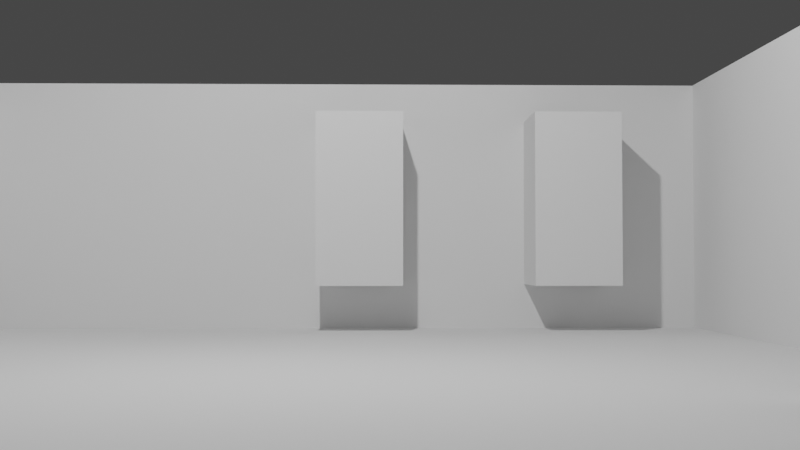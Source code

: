 # Source: ModHouse.blend  (saved by Blender 2.93.20; exported with 4.5.12 LTS)
import bpy
from mathutils import Matrix  # noqa: F401  (used for matrix-valued properties, if any)

bpy.ops.wm.read_factory_settings(use_empty=True)
scene = bpy.context.scene
scene.name = 'Scene'

# ---- collections
col_collection = bpy.data.collections.new('Collection'); scene.collection.children.link(col_collection)

# ---- world
world_world = bpy.data.worlds.new('World'); scene.world = world_world
world_world.use_nodes = True; world_world.node_tree.nodes.clear()
_N = world_world.node_tree.nodes; _L = world_world.node_tree.links
n0 = _N.new('ShaderNodeOutputWorld'); n0.name = 'World Output'; n0.location = (300, 300)
n1 = _N.new('ShaderNodeBackground'); n1.name = 'Background'; n1.location = (10, 300)
n1.inputs[0].default_value = (0.05088, 0.05088, 0.05088, 1.0)
_L.new(n1.outputs[0], n0.inputs[0])
n0.is_active_output = True
world_world.color = (0.05088, 0.05088, 0.05088)
world_world.use_sun_shadow = False
world_world.sun_shadow_jitter_overblur = 0.0

# ---- cameras
cam_camera = bpy.data.cameras.new('Camera')
cam_camera.clip_end = 100.0
cam_camera.ortho_scale = 7.314

# ---- lights
light_light = bpy.data.lights.new('Light', 'POINT')
light_light.transmission_factor = 0.0
light_light.energy = 1000.0
light_light.shadow_soft_size = 0.1
light_light.shadow_maximum_resolution = 0.006
light_light.use_absolute_resolution = True

# ---- meshes
me_plane_002 = bpy.data.meshes.new('Plane.002')
me_plane_002.from_pydata([(0.625, -1.0, 3.0), (0.75, -1.0, 3.0), (0.625, 1.0, 3.0), (0.0, 1.0, 0.0), (0.5, -1.0, 0.0), (0.5, 1.0, 0.0), (0.25, -1.0, 3.0), (0.375, 1.0, 3.0), (-1.0, 0.0, 0.0), (1.0, 0.0, 0.0), (1.0, 0.5, 0.0), (0.0, 0.5, 0.0), (-0.5, 0.5, 0.0), (-1.0, 0.5, 0.0), (0.0, 0.75, 0.0), (-0.5, 0.75, 0.0), (-1.0, 0.75, 0.0), (-1.0, 0.25, 0.0), (1.0, 0.25, 0.0), (-1.0, -0.5, 0.0), (-1.0, -0.25, 0.0), (-1.0, -0.75, 0.0), (0.25, 1.0, 3.0), (0.375, -1.0, 3.0), (0.125, -1.0, 3.0), (-1.0, -0.75, 3.0), (-1.0, -0.25, 3.0), (-1.0, -0.5, 3.0), (0.25, 1.0, 0.0), (0.25, -1.0, 0.0), (0.75, -1.0, 0.0), (0.75, 1.0, 0.0), (0.75, 0.0, 0.0), (0.75, -0.25, 0.0), (1.0, 0.25, 3.0), (0.125, 1.0, 3.0), (0.75, -0.25, 3.0), (-1.0, 0.25, 3.0), (-1.0, 0.75, 3.0), (-0.5, 0.75, 3.0), (0.0, 0.75, 3.0), (0.75, 0.0, 3.0), (0.75, 1.0, 3.0), (-1.0, 0.5, 3.0), (-0.5, 0.5, 3.0), (0.0, 0.5, 3.0), (0.125, 1.0, 0.0), (0.125, -1.0, 0.0), (0.375, -1.0, 0.0), (0.375, 1.0, 0.0), (0.625, 1.0, 0.0), (0.625, -1.0, 0.0), (0.875, -1.0, 0.0), (0.875, 1.0, 0.0), (0.875, 0.0, 0.0), (0.875, 0.5, 0.0), (0.875, 0.75, 0.0), (0.875, -0.5, 0.0), (0.875, -0.25, 0.0), (0.875, -0.75, 0.0), (0.0, 0.875, 0.0), (-0.5, 0.875, 0.0), (-1.0, 0.875, 0.0), (-0.75, 0.875, 0.0), (1.0, 0.5, 3.0), (-0.875, 0.875, 0.0), (-0.625, 0.875, 0.0), (1.0, 0.0, 3.0), (-1.0, 0.0, 3.0), (0.875, 0.875, 0.0), (-1.0, 0.625, 0.0), (0.0, 0.625, 0.0), (-0.5, 0.625, 0.0), (0.5, 1.0, 3.0), (0.5, -1.0, 3.0), (0.0, 1.0, 3.0), (0.875, 0.625, 0.0), (1.0, 0.375, 0.0), (0.0, 0.375, 0.0), (-0.5, 0.375, 0.0), (-1.0, 0.375, 0.0), (-0.25, 0.375, 0.0), (-0.375, 0.375, 0.0), (-0.125, 0.375, 0.0), (-1.0, 0.125, 0.0), (1.0, 0.125, 0.0), (-1.0, -0.125, 0.0), (-1.0, -0.375, 0.0), (0.875, -0.375, 0.0), (-1.0, -0.6314, 0.0), (0.875, -0.6314, 0.0), (-1.0, -0.875, 0.0), (0.0, -0.875, 0.0), (-0.5, -0.875, 0.0), (-0.75, -0.875, 0.0), (-0.25, -0.875, 0.0), (-0.875, -0.875, 0.0), (-0.625, -0.875, 0.0), (-0.375, -0.875, 0.0), (-0.125, -0.875, 0.0), (0.125, -0.875, 0.0), (0.875, -0.875, 0.0), (0.875, -1.0, 3.0), (0.875, 1.0, 3.0), (0.875, 0.0, 3.0), (0.875, 0.5, 3.0), (0.875, 0.75, 3.0), (0.875, -0.5, 3.0), (0.875, -0.25, 3.0), (0.875, -0.75, 3.0), (0.0, 0.875, 3.0), (-0.5, 0.875, 3.0), (-1.0, 0.875, 3.0), (-0.75, 0.875, 3.0), (-0.875, 0.875, 3.0), (-0.625, 0.875, 3.0), (0.875, 0.875, 3.0), (-1.0, 0.625, 3.0), (0.0, 0.625, 3.0), (-0.5, 0.625, 3.0), (0.875, 0.625, 3.0), (1.0, 0.375, 3.0), (0.0, 0.375, 3.0), (-0.5, 0.375, 3.0), (-1.0, 0.375, 3.0), (-0.25, 0.375, 3.0), (-0.375, 0.375, 3.0), (-0.125, 0.375, 3.0), (-1.0, 0.125, 3.0), (1.0, 0.125, 3.0), (-1.0, -0.125, 3.0), (0.75, -0.125, 3.0), (-1.0, -0.375, 3.0), (0.875, -0.375, 3.0), (-1.0, -0.6314, 3.0), (0.875, -0.6314, 3.0), (-1.0, -0.875, 3.0), (0.0, -0.875, 3.0), (-0.5, -0.875, 3.0), (-0.75, -0.875, 3.0), (-0.25, -0.875, 3.0), (-0.875, -0.875, 3.0), (-0.625, -0.875, 3.0), (-0.375, -0.875, 3.0), (-0.125, -0.875, 3.0), (0.125, -0.875, 3.0), (0.875, -0.875, 3.0), (-1.0, -0.25, 1.5), (-1.0, -0.125, 1.5), (-0.5, 0.75, 1.5), (-0.5, 0.625, 1.5), (0.75, 0.0, 1.5), (0.875, 1.0, 1.5), (0.875, 0.875, 1.5), (0.0, 0.875, 1.5), (0.0, 1.0, 1.5), (-1.0, -0.375, 1.5), (-1.0, 0.75, 1.5), (-1.0, 0.875, 1.5), (-1.0, 0.0, 1.5), (0.0, 0.75, 1.5), (0.5, -1.0, 1.5), (0.375, -1.0, 1.5), (-0.875, 0.875, 1.5), (-0.75, 0.875, 1.5), (0.5, 1.0, 1.5), (0.625, 1.0, 1.5), (-0.625, 0.875, 1.5), (-0.5, 0.875, 1.5), (0.125, -0.875, 1.5), (0.0, -0.875, 1.5), (-0.125, -0.875, 1.5), (-0.25, -0.875, 1.5), (-1.0, -0.75, 1.5), (-1.0, -0.6314, 1.5), (0.75, -0.25, 1.5), (-0.375, -0.875, 1.5), (-0.5, -0.875, 1.5), (-0.25, 0.375, 1.5), (-0.125, 0.375, 1.5), (-1.0, 0.25, 1.5), (-1.0, 0.375, 1.5), (-1.0, 0.625, 1.5), (-0.625, -0.875, 1.5), (-0.75, -0.875, 1.5), (-0.5, 0.375, 1.5), (-0.375, 0.375, 1.5), (1.0, 0.25, 1.5), (1.0, 0.125, 1.5), (0.0, 0.5, 1.5), (0.0, 0.625, 1.5), (-1.0, 0.125, 1.5), (-0.875, -0.875, 1.5), (-1.0, -0.875, 1.5), (0.625, -1.0, 1.5), (0.25, -1.0, 1.5), (-1.0, -0.5, 1.5), (-0.5, 0.5, 1.5), (0.375, 1.0, 1.5), (1.0, 0.375, 1.5), (0.75, -1.0, 1.5), (0.75, 1.0, 1.5), (0.875, 0.0, 1.5), (0.0, 0.375, 1.5), (-1.0, 0.5, 1.5), (1.0, 0.5, 1.5), (0.875, -0.375, 1.5), (0.875, -0.5, 1.5), (0.875, 0.75, 1.5), (0.875, -1.0, 1.5), (1.0, 0.0, 1.5), (0.125, 1.0, 1.5), (0.25, 1.0, 1.5), (0.875, -0.25, 1.5), (0.875, 0.5, 1.5), (0.875, -0.75, 1.5), (0.875, -0.875, 1.5), (0.875, -0.6314, 1.5), (0.875, 0.625, 1.5), (0.125, -1.0, 1.5), (-1.0, -0.125, 2.25), (-0.5, 0.625, 2.25), (0.75, -0.125, 2.25), (0.875, 0.875, 2.25), (0.0, 1.0, 2.25), (-1.0, 0.875, 2.25), (-1.0, 0.0, 2.25), (0.375, -1.0, 2.25), (-0.75, 0.875, 2.25), (0.625, 1.0, 2.25), (-0.5, 0.875, 2.25), (0.0, -0.875, 2.25), (-0.25, -0.875, 2.25), (-1.0, -0.6314, 2.25), (0.75, -0.25, 2.25), (-0.5, -0.875, 2.25), (-0.125, 0.375, 2.25), (-1.0, 0.375, 2.25), (-0.75, -0.875, 2.25), (-0.375, 0.375, 2.25), (1.0, 0.125, 2.25), (0.0, 0.625, 2.25), (-1.0, 0.125, 2.25), (-1.0, -0.875, 2.25), (0.25, -1.0, 2.25), (-1.0, -0.5, 2.25), (-0.5, 0.5, 2.25), (0.0, 0.375, 2.25), (-1.0, 0.5, 2.25), (0.875, -0.5, 2.25), (0.875, 0.75, 2.25), (0.25, 1.0, 2.25), (0.875, -0.25, 2.25), (0.875, -0.875, 2.25), (0.125, -1.0, 2.25), (-1.0, -0.25, 2.25), (-0.5, 0.75, 2.25), (0.75, 0.0, 2.25), (0.875, 1.0, 2.25), (0.0, 0.875, 2.25), (-1.0, -0.375, 2.25), (-1.0, 0.75, 2.25), (0.0, 0.75, 2.25), (0.5, -1.0, 2.25), (-0.875, 0.875, 2.25), (0.5, 1.0, 2.25), (-0.625, 0.875, 2.25), (0.125, -0.875, 2.25), (-0.125, -0.875, 2.25), (-1.0, -0.75, 2.25), (-0.375, -0.875, 2.25), (-0.25, 0.375, 2.25), (-1.0, 0.25, 2.25), (-1.0, 0.625, 2.25), (-0.625, -0.875, 2.25), (-0.5, 0.375, 2.25), (1.0, 0.25, 2.25), (0.0, 0.5, 2.25), (-0.875, -0.875, 2.25), (0.625, -1.0, 2.25), (0.375, 1.0, 2.25), (1.0, 0.375, 2.25), (0.75, -1.0, 2.25), (0.75, 1.0, 2.25), (0.875, 0.0, 2.25), (1.0, 0.5, 2.25), (0.875, -0.375, 2.25), (0.875, -1.0, 2.25), (1.0, 0.0, 2.25), (0.125, 1.0, 2.25), (0.875, 0.5, 2.25), (0.875, -0.75, 2.25), (0.875, -0.6314, 2.25), (0.875, 0.625, 2.25), (-1.0, -0.25, 0.75), (-0.5, 0.75, 0.75), (0.75, 0.0, 0.75), (0.875, 1.0, 0.75), (0.0, 0.875, 0.75), (-1.0, -0.375, 0.75), (-1.0, 0.75, 0.75), (0.0, 0.75, 0.75), (0.5, -1.0, 0.75), (-0.875, 0.875, 0.75), (0.5, 1.0, 0.75), (-0.625, 0.875, 0.75), (0.125, -0.875, 0.75), (-0.125, -0.875, 0.75), (-1.0, -0.75, 0.75), (-0.375, -0.875, 0.75), (-0.25, 0.375, 0.75), (-1.0, 0.25, 0.75), (-1.0, 0.625, 0.75), (-0.625, -0.875, 0.75), (-0.5, 0.375, 0.75), (1.0, 0.25, 0.75), (0.0, 0.5, 0.75), (-0.875, -0.875, 0.75), (0.625, -1.0, 0.75), (0.375, 1.0, 0.75), (1.0, 0.375, 0.75), (0.75, -1.0, 0.75), (0.75, 1.0, 0.75), (0.875, 0.0, 0.75), (1.0, 0.5, 0.75), (0.875, -0.375, 0.75), (0.875, -1.0, 0.75), (1.0, 0.0, 0.75), (0.125, 1.0, 0.75), (0.875, 0.5, 0.75), (0.875, -0.75, 0.75), (0.875, -0.6314, 0.75), (0.875, 0.625, 0.75), (-1.0, -0.125, 0.75), (-0.5, 0.625, 0.75), (0.875, 0.875, 0.75), (0.0, 1.0, 0.75), (-1.0, 0.875, 0.75), (-1.0, 0.0, 0.75), (0.375, -1.0, 0.75), (-0.75, 0.875, 0.75), (0.625, 1.0, 0.75), (-0.5, 0.875, 0.75), (0.0, -0.875, 0.75), (-0.25, -0.875, 0.75), (-1.0, -0.6314, 0.75), (0.75, -0.25, 0.75), (-0.5, -0.875, 0.75), (-0.125, 0.375, 0.75), (-1.0, 0.375, 0.75), (-0.75, -0.875, 0.75), (-0.375, 0.375, 0.75), (1.0, 0.125, 0.75), (0.0, 0.625, 0.75), (-1.0, 0.125, 0.75), (-1.0, -0.875, 0.75), (0.25, -1.0, 0.75), (-1.0, -0.5, 0.75), (-0.5, 0.5, 0.75), (0.0, 0.375, 0.75), (-1.0, 0.5, 0.75), (0.875, -0.5, 0.75), (0.875, 0.75, 0.75), (0.25, 1.0, 0.75), (0.875, -0.25, 0.75), (0.875, -0.875, 0.75), (0.125, -1.0, 0.75), (-1.0, -0.1875, 0.0), (0.75, -0.1875, 3.0), (-1.0, -0.1875, 3.0), (0.75, -0.1875, 0.0), (-1.0, -0.1875, 1.5), (0.75, -0.1875, 1.5), (-1.0, -0.1875, 2.25), (0.75, -0.1875, 2.25), (0.75, -0.1875, 0.75), (-1.0, -0.1875, 0.75), (0.75, -0.0625, 0.0), (-1.0, -0.0625, 3.0), (0.75, -0.0625, 3.0), (-1.0, -0.0625, 0.0), (0.75, -0.0625, 1.5), (-1.0, -0.0625, 1.5), (0.75, -0.0625, 2.25), (-1.0, -0.0625, 2.25), (-1.0, -0.0625, 0.75), (0.75, -0.0625, 0.75)], [], [(275, 239, 126, 123), (274, 238, 139, 142), (273, 261, 38, 117), (272, 237, 124, 37), (271, 236, 127, 125), (270, 235, 138, 143), (374, 234, 36, 368), (269, 233, 134, 25), (268, 232, 140, 144), (267, 231, 137, 145), (230, 256, 39, 111), (266, 230, 111, 115), (265, 229, 2, 73), (264, 228, 113, 114), (263, 227, 23, 74), (262, 259, 110, 40), (384, 226, 68, 378), (261, 225, 112, 38), (260, 255, 26, 132), (259, 224, 75, 110), (258, 223, 116, 103), (383, 222, 131, 379), (256, 221, 119, 39), (373, 220, 130, 369), (280, 265, 73, 7), (221, 246, 44, 119), (233, 245, 27, 134), (227, 244, 6, 23), (279, 263, 74, 0), (278, 243, 136, 141), (226, 242, 128, 68), (277, 241, 118, 45), (276, 240, 129, 34), (232, 270, 143, 140), (243, 269, 25, 136), (281, 276, 34, 121), (238, 278, 141, 139), (282, 279, 0, 1), (239, 271, 125, 126), (231, 268, 144, 137), (283, 258, 103, 42), (284, 257, 41, 104), (235, 274, 142, 138), (236, 247, 122, 127), (237, 248, 43, 124), (245, 260, 132, 27), (285, 281, 121, 64), (286, 249, 107, 133), (223, 250, 106, 116), (247, 277, 45, 122), (287, 282, 1, 102), (288, 284, 104, 67), (242, 272, 37, 128), (289, 251, 22, 35), (246, 275, 123, 44), (234, 252, 108, 36), (290, 285, 64, 105), (240, 288, 67, 129), (248, 273, 117, 43), (291, 253, 146, 109), (251, 280, 7, 22), (292, 291, 109, 135), (293, 290, 105, 120), (252, 286, 133, 108), (244, 254, 24, 6), (249, 292, 135, 107), (254, 267, 145, 24), (228, 266, 115, 113), (241, 262, 40, 118), (225, 264, 114, 112), (250, 293, 120, 106), (224, 289, 35, 75), (253, 287, 102, 146), (229, 283, 42, 2), (341, 322, 201, 166), (365, 326, 209, 216), (336, 328, 211, 155), (362, 332, 218, 208), (337, 303, 163, 158), (353, 301, 160, 190), (340, 305, 167, 164), (366, 306, 169, 219), (361, 331, 217, 207), (356, 366, 219, 195), (364, 325, 206, 213), (332, 329, 214, 218), (331, 330, 215, 217), (363, 319, 198, 212), (330, 365, 216, 215), (360, 312, 182, 204), (352, 327, 210, 188), (329, 324, 205, 214), (346, 364, 213, 175), (358, 314, 185, 197), (328, 363, 212, 211), (354, 311, 180, 191), (327, 323, 202, 210), (326, 321, 200, 209), (359, 316, 189, 203), (335, 362, 208, 153), (325, 361, 207, 206), (324, 320, 199, 205), (357, 299, 156, 196), (349, 360, 204, 181), (348, 359, 203, 179), (347, 313, 183, 177), (323, 296, 151, 202), (322, 297, 152, 201), (343, 307, 171, 170), (351, 310, 178, 186), (321, 318, 194, 200), (350, 317, 192, 184), (320, 315, 187, 199), (355, 308, 173, 193), (344, 309, 176, 172), (315, 352, 188, 187), (316, 353, 190, 189), (338, 354, 191, 159), (317, 355, 193, 192), (318, 302, 161, 194), (339, 356, 195, 162), (345, 357, 196, 174), (334, 358, 197, 150), (319, 304, 165, 198), (376, 333, 148, 371), (295, 334, 150, 149), (297, 335, 153, 152), (298, 336, 155, 154), (299, 294, 147, 156), (300, 337, 158, 157), (385, 338, 159, 382), (301, 298, 154, 160), (302, 339, 162, 161), (303, 340, 164, 163), (304, 341, 166, 165), (305, 342, 168, 167), (342, 295, 149, 168), (306, 343, 170, 169), (307, 344, 172, 171), (308, 345, 174, 173), (375, 346, 175, 372), (309, 347, 177, 176), (310, 348, 179, 178), (311, 349, 181, 180), (312, 300, 157, 182), (313, 350, 184, 183), (314, 351, 186, 185), (166, 201, 283, 229), (216, 209, 287, 253), (155, 211, 289, 224), (208, 218, 293, 250), (158, 163, 264, 225), (190, 160, 262, 241), (164, 167, 266, 228), (219, 169, 267, 254), (207, 217, 292, 249), (195, 219, 254, 244), (213, 206, 286, 252), (218, 214, 290, 293), (217, 215, 291, 292), (212, 198, 280, 251), (215, 216, 253, 291), (204, 182, 273, 248), (188, 210, 288, 240), (214, 205, 285, 290), (175, 213, 252, 234), (197, 185, 275, 246), (211, 212, 251, 289), (191, 180, 272, 242), (210, 202, 284, 288), (209, 200, 282, 287), (203, 189, 277, 247), (153, 208, 250, 223), (206, 207, 249, 286), (205, 199, 281, 285), (196, 156, 260, 245), (181, 204, 248, 237), (179, 203, 247, 236), (177, 183, 274, 235), (202, 151, 257, 284), (201, 152, 258, 283), (170, 171, 268, 231), (186, 178, 271, 239), (200, 194, 279, 282), (184, 192, 278, 238), (199, 187, 276, 281), (193, 173, 269, 243), (172, 176, 270, 232), (187, 188, 240, 276), (189, 190, 241, 277), (159, 191, 242, 226), (192, 193, 243, 278), (194, 161, 263, 279), (162, 195, 244, 227), (174, 196, 245, 233), (150, 197, 246, 221), (198, 165, 265, 280), (371, 148, 220, 373), (149, 150, 221, 256), (152, 153, 223, 258), (154, 155, 224, 259), (156, 147, 255, 260), (157, 158, 225, 261), (382, 159, 226, 384), (160, 154, 259, 262), (161, 162, 227, 263), (163, 164, 228, 264), (165, 166, 229, 265), (167, 168, 230, 266), (168, 149, 256, 230), (169, 170, 231, 267), (171, 172, 232, 268), (173, 174, 233, 269), (372, 175, 234, 374), (176, 177, 235, 270), (178, 179, 236, 271), (180, 181, 237, 272), (182, 157, 261, 273), (183, 184, 238, 274), (185, 186, 239, 275), (79, 82, 351, 314), (97, 94, 350, 313), (70, 16, 300, 312), (17, 80, 349, 311), (81, 83, 348, 310), (98, 93, 347, 309), (370, 33, 346, 375), (21, 89, 345, 308), (99, 95, 344, 307), (100, 92, 343, 306), (61, 15, 295, 342), (66, 61, 342, 305), (5, 50, 341, 304), (65, 63, 340, 303), (4, 48, 339, 302), (14, 60, 298, 301), (380, 8, 338, 385), (16, 62, 337, 300), (87, 20, 294, 299), (60, 3, 336, 298), (53, 69, 335, 297), (15, 72, 334, 295), (367, 86, 333, 376), (49, 5, 304, 319), (72, 12, 358, 334), (89, 19, 357, 345), (48, 29, 356, 339), (51, 4, 302, 318), (96, 91, 355, 317), (8, 84, 354, 338), (11, 71, 353, 316), (18, 85, 352, 315), (95, 98, 309, 344), (91, 21, 308, 355), (77, 18, 315, 320), (94, 96, 317, 350), (30, 51, 318, 321), (82, 81, 310, 351), (92, 99, 307, 343), (31, 53, 297, 322), (54, 32, 296, 323), (93, 97, 313, 347), (83, 78, 359, 348), (80, 13, 360, 349), (19, 87, 299, 357), (10, 77, 320, 324), (88, 57, 361, 325), (69, 56, 362, 335), (78, 11, 316, 359), (52, 30, 321, 326), (9, 54, 323, 327), (84, 17, 311, 354), (46, 28, 363, 328), (12, 79, 314, 358), (33, 58, 364, 346), (55, 10, 324, 329), (85, 9, 327, 352), (13, 70, 312, 360), (59, 101, 365, 330), (28, 49, 319, 363), (90, 59, 330, 331), (76, 55, 329, 332), (58, 88, 325, 364), (29, 47, 366, 356), (57, 90, 331, 361), (47, 100, 306, 366), (63, 66, 305, 340), (71, 14, 301, 353), (62, 65, 303, 337), (56, 76, 332, 362), (3, 46, 328, 336), (101, 52, 326, 365), (50, 31, 322, 341), (20, 367, 376, 294), (147, 371, 373, 255), (294, 376, 371, 147), (255, 373, 369, 26), (222, 374, 368, 131), (32, 377, 386, 296), (86, 380, 385, 333), (148, 382, 384, 220), (151, 381, 383, 257), (333, 385, 382, 148), (296, 386, 381, 151), (257, 383, 379, 41), (220, 384, 378, 130)])
_uv = me_plane_002.uv_layers.new(name='UVMap')
_uv.uv.foreach_set('vector', [1.733, -0.3398, 1.691, -0.3398, 1.691, -0.5898, 1.733, -0.5898, -0.2031, 1.438, -0.2031, 1.479, -0.4531, 1.479, -0.4531, 1.438, 0.9019, 0.8447, 0.9019, 0.8347, 0.9618, 0.8347, 0.9618, 0.8447, 0.9019, 0.8746, 0.9019, 0.8647, 0.9618, 0.8647, 0.9618, 0.8746, 1.65, -0.3398, 1.608, -0.3398, 1.608, -0.5898, 1.65, -0.5898, -0.2031, 1.354, -0.2031, 1.396, -0.4531, 1.396, -0.4531, 1.354, 0.04297, -0.1641, 0.04297, -0.1432, -0.207, -0.1432, -0.207, -0.1641, 0.9019, 0.9545, 0.9019, 0.945, 0.9618, 0.945, 0.9618, 0.9545, -0.2031, 1.271, -0.2031, 1.313, -0.4531, 1.313, -0.4531, 1.271, -0.2031, 1.188, -0.2031, 1.229, -0.4531, 1.229, -0.4531, 1.188, 1.174, -0.3672, 1.133, -0.3672, 1.133, -0.6172, 1.174, -0.6172, 0.6082, 0.9169, 0.663, 0.9169, 0.663, 0.9598, 0.6082, 0.9598, 0.8945, 1.323, 0.8945, 1.365, 0.6445, 1.365, 0.6445, 1.323, 0.4985, 0.9169, 0.5533, 0.9169, 0.5533, 0.9598, 0.4985, 0.9598, 0.75, 0.0, 0.6875, 0.0, 0.6875, 0.0, 0.75, 0.0, 0.7279, 1.406, 0.6862, 1.406, 0.6862, 1.156, 0.7279, 1.156, 0.9019, 0.8996, 0.9019, 0.8946, 0.9618, 0.8946, 0.9618, 0.8996, 0.9019, 0.8347, 0.9019, 0.8247, 0.9618, 0.8247, 0.9618, 0.8347, 0.9019, 0.9245, 0.9019, 0.9145, 0.9618, 0.9145, 0.9618, 0.9245, 0.6862, 1.406, 0.6445, 1.406, 0.6445, 1.156, 0.6862, 1.156, 0.8018, 0.6055, 0.8018, 0.6471, 0.7598, 0.6471, 0.7598, 0.6055, 0.04297, -0.2057, 0.04297, -0.1849, -0.207, -0.1849, -0.207, -0.2057, 1.133, -0.3672, 1.091, -0.3672, 1.091, -0.6172, 1.133, -0.6172, 0.9019, 0.9096, 0.9019, 0.9046, 0.9618, 0.9046, 0.9618, 0.9096, 0.8945, 1.281, 0.8945, 1.323, 0.6445, 1.323, 0.6445, 1.281, 1.091, -0.3672, 1.049, -0.3672, 1.049, -0.6172, 1.091, -0.6172, 0.9019, 0.945, 0.9019, 0.9345, 0.9618, 0.9345, 0.9618, 0.945, 0.6875, 0.0, 0.625, 0.0, 0.625, 0.0, 0.6875, 0.0, 0.8125, 0.0, 0.75, 0.0, 0.75, 0.0, 0.8125, 0.0, -0.2031, 1.521, -0.2031, 1.563, -0.4531, 1.563, -0.4531, 1.521, 0.9019, 0.8946, 0.9019, 0.8846, 0.9618, 0.8846, 0.9618, 0.8946, 0.8112, 1.406, 0.7695, 1.406, 0.7695, 1.156, 0.8112, 1.156, -0.168, -0.4245, -0.168, -0.3828, -0.418, -0.3828, -0.418, -0.4245, -0.2031, 1.313, -0.2031, 1.354, -0.4531, 1.354, -0.4531, 1.313, 0.9019, 0.9644, 0.9019, 0.9545, 0.9618, 0.9545, 0.9618, 0.9644, -0.168, -0.4661, -0.168, -0.4245, -0.418, -0.4245, -0.418, -0.4661, -0.2031, 1.479, -0.2031, 1.521, -0.4531, 1.521, -0.4531, 1.479, 0.875, 0.0, 0.8125, 0.0, 0.8125, 0.0, 0.875, 0.0, 1.691, -0.3398, 1.65, -0.3398, 1.65, -0.5898, 1.691, -0.5898, -0.2031, 1.229, -0.2031, 1.271, -0.4531, 1.271, -0.4531, 1.229, 0.8945, 1.406, 0.8945, 1.448, 0.6445, 1.448, 0.6445, 1.406, -0.1654, 0.02344, -0.207, 0.02344, -0.207, -0.2266, -0.1654, -0.2266, -0.2031, 1.396, -0.2031, 1.438, -0.4531, 1.438, -0.4531, 1.396, 1.608, -0.3398, 1.566, -0.3398, 1.566, -0.5898, 1.608, -0.5898, 0.9019, 0.8647, 0.9019, 0.8547, 0.9618, 0.8547, 0.9618, 0.8647, 0.9019, 0.9345, 0.9019, 0.9245, 0.9618, 0.9245, 0.9618, 0.9345, -0.168, -0.5078, -0.168, -0.4661, -0.418, -0.4661, -0.418, -0.5078, 1.439, -0.3867, 1.397, -0.3867, 1.397, -0.6367, 1.439, -0.6367, 0.8018, 0.6471, 0.8018, 0.6888, 0.7598, 0.6888, 0.7598, 0.6471, 0.8529, 1.406, 0.8112, 1.406, 0.8112, 1.156, 0.8529, 1.156, 0.9375, 0.0, 0.875, 0.0, 0.875, 0.0, 0.9375, 0.0, -0.1237, 0.02344, -0.1654, 0.02344, -0.1654, -0.2266, -0.1237, -0.2266, 0.9019, 0.8846, 0.9019, 0.8746, 0.9618, 0.8746, 0.9618, 0.8846, 0.8945, 1.198, 0.8945, 1.24, 0.6445, 1.24, 0.6445, 1.198, 1.049, -0.3672, 1.008, -0.3672, 1.008, -0.6172, 1.049, -0.6172, 0.04167, 0.25, 7.947e-08, 0.25, 2.583e-07, 0.0, 0.04167, 7.947e-08, -0.3763, -0.2578, -0.418, -0.2578, -0.418, -0.5078, -0.3763, -0.5078, -0.168, -0.3828, -0.168, -0.3411, -0.418, -0.3411, -0.418, -0.3828, 0.9019, 0.8547, 0.9019, 0.8447, 0.9618, 0.8447, 0.9618, 0.8547, 1.314, -0.3867, 1.272, -0.3867, 1.272, -0.6367, 1.314, -0.6367, 0.8945, 1.24, 0.8945, 1.281, 0.6445, 1.281, 0.6445, 1.24, 1.353, -0.3867, 1.314, -0.3867, 1.314, -0.6367, 1.353, -0.6367, 0.8018, 0.7305, 0.8018, 0.7721, 0.7598, 0.7721, 0.7598, 0.7305, 1.48, -0.3867, 1.439, -0.3867, 1.439, -0.6367, 1.48, -0.6367, 0.625, 0.0, 0.5625, 0.0, 0.5625, 0.0, 0.625, 0.0, 1.397, -0.3867, 1.353, -0.3867, 1.353, -0.6367, 1.397, -0.6367, -0.4115, 1.437, -0.4531, 1.437, -0.4531, 1.187, -0.4115, 1.187, 0.5533, 0.9169, 0.6082, 0.9169, 0.6082, 0.9598, 0.5533, 0.9598, 0.7695, 1.406, 0.7279, 1.406, 0.7279, 1.156, 0.7695, 1.156, 0.4437, 0.9169, 0.4985, 0.9169, 0.4985, 0.9598, 0.4437, 0.9598, 0.8018, 0.6888, 0.8018, 0.7305, 0.7598, 0.7305, 0.7598, 0.6888, 0.8945, 1.156, 0.8945, 1.198, 0.6445, 1.198, 0.6445, 1.156, 1.272, -0.3867, 1.23, -0.3867, 1.23, -0.6367, 1.272, -0.6367, 0.8945, 1.365, 0.8945, 1.406, 0.6445, 1.406, 0.6445, 1.365, 1.395, 1.365, 1.395, 1.406, 1.145, 1.406, 1.145, 1.365, 1.272, 0.1133, 1.23, 0.1133, 1.23, -0.1367, 1.272, -0.1367, 1.395, 1.156, 1.395, 1.198, 1.145, 1.198, 1.145, 1.156, 0.8857, 0.6888, 0.8857, 0.7305, 0.8437, 0.7305, 0.8437, 0.6888, 0.4437, 0.8312, 0.4985, 0.8312, 0.4985, 0.874, 0.4437, 0.874, 0.7695, 1.906, 0.7279, 1.906, 0.7279, 1.656, 0.7695, 1.656, 0.5533, 0.8312, 0.6082, 0.8312, 0.6082, 0.874, 0.5533, 0.874, -0.4115, 1.937, -0.4531, 1.937, -0.4531, 1.687, -0.4115, 1.687, 1.397, 0.1133, 1.353, 0.1133, 1.353, -0.1367, 1.397, -0.1367, 0.625, 0.0, 0.5625, 0.0, 0.5625, 0.0, 0.625, 0.0, 1.48, 0.1133, 1.439, 0.1133, 1.439, -0.1367, 1.48, -0.1367, 0.8857, 0.7305, 0.8857, 0.7721, 0.8437, 0.7721, 0.8437, 0.7305, 1.353, 0.1133, 1.314, 0.1133, 1.314, -0.1367, 1.353, -0.1367, 1.395, 1.24, 1.395, 1.281, 1.145, 1.281, 1.145, 1.24, 1.314, 0.1133, 1.272, 0.1133, 1.272, -0.1367, 1.314, -0.1367, 0.7822, 0.8547, 0.7822, 0.8447, 0.842, 0.8447, 0.842, 0.8547, 0.332, -0.3828, 0.332, -0.3411, 0.08203, -0.3411, 0.08203, -0.3828, -0.3763, 0.2422, -0.418, 0.2422, -0.418, -0.007813, -0.3763, -0.007813, 0.04167, 0.75, 0.0, 0.75, 0.0, 0.5, 0.04167, 0.5, 1.049, 0.1328, 1.008, 0.1328, 1.008, -0.1172, 1.049, -0.1172, 1.395, 1.198, 1.395, 1.24, 1.145, 1.24, 1.145, 1.198, 0.7822, 0.8846, 0.7822, 0.8746, 0.842, 0.8746, 0.842, 0.8846, -0.1237, 0.5234, -0.1654, 0.5234, -0.1654, 0.2734, -0.1237, 0.2734, 0.9375, 0.0, 0.875, 0.0, 0.875, 0.0, 0.9375, 0.0, 0.8529, 1.906, 0.8112, 1.906, 0.8112, 1.656, 0.8529, 1.656, 0.8857, 0.6471, 0.8857, 0.6888, 0.8437, 0.6888, 0.8437, 0.6471, 1.439, 0.1133, 1.397, 0.1133, 1.397, -0.1367, 1.439, -0.1367, 0.332, -0.5078, 0.332, -0.4661, 0.08203, -0.4661, 0.08203, -0.5078, 0.7822, 0.9345, 0.7822, 0.9245, 0.842, 0.9245, 0.842, 0.9345, 0.7822, 0.8647, 0.7822, 0.8547, 0.842, 0.8547, 0.842, 0.8647, 1.608, 0.1602, 1.566, 0.1602, 1.566, -0.08984, 1.608, -0.08984, 0.2969, 1.396, 0.2969, 1.438, 0.04687, 1.438, 0.04687, 1.396, -0.1654, 0.5234, -0.207, 0.5234, -0.207, 0.2734, -0.1654, 0.2734, 1.395, 1.406, 1.395, 1.448, 1.145, 1.448, 1.145, 1.406, 0.2969, 1.229, 0.2969, 1.271, 0.04687, 1.271, 0.04687, 1.229, 1.691, 0.1602, 1.65, 0.1602, 1.65, -0.08984, 1.691, -0.08984, 0.875, 0.0, 0.8125, 0.0, 0.8125, 0.0, 0.875, 0.0, 0.2969, 1.479, 0.2969, 1.521, 0.04687, 1.521, 0.04687, 1.479, 0.332, -0.4661, 0.332, -0.4245, 0.08203, -0.4245, 0.08203, -0.4661, 0.7822, 0.9644, 0.7822, 0.9545, 0.842, 0.9545, 0.842, 0.9644, 0.2969, 1.313, 0.2969, 1.354, 0.04687, 1.354, 0.04687, 1.313, 0.332, -0.4245, 0.332, -0.3828, 0.08203, -0.3828, 0.08203, -0.4245, 0.8112, 1.906, 0.7695, 1.906, 0.7695, 1.656, 0.8112, 1.656, 0.7822, 0.8946, 0.7822, 0.8846, 0.842, 0.8846, 0.842, 0.8946, 0.2969, 1.521, 0.2969, 1.563, 0.04687, 1.563, 0.04687, 1.521, 0.8125, 0.0, 0.75, 0.0, 0.75, 0.0, 0.8125, 0.0, 0.6875, 0.0, 0.625, 0.0, 0.625, 0.0, 0.6875, 0.0, 0.7822, 0.945, 0.7822, 0.9345, 0.842, 0.9345, 0.842, 0.945, 1.091, 0.1328, 1.049, 0.1328, 1.049, -0.1172, 1.091, -0.1172, 1.395, 1.281, 1.395, 1.323, 1.145, 1.323, 1.145, 1.281, 0.7822, 0.9096, 0.7822, 0.9046, 0.842, 0.9046, 0.842, 0.9096, 1.133, 0.1328, 1.091, 0.1328, 1.091, -0.1172, 1.133, -0.1172, 0.8857, 0.6055, 0.8857, 0.6471, 0.8437, 0.6471, 0.8437, 0.6055, 0.6862, 1.906, 0.6445, 1.906, 0.6445, 1.656, 0.6862, 1.656, 0.7822, 0.9245, 0.7822, 0.9145, 0.842, 0.9145, 0.842, 0.9245, 0.7822, 0.8347, 0.7822, 0.8247, 0.842, 0.8247, 0.842, 0.8347, 0.7822, 0.8996, 0.7822, 0.8946, 0.842, 0.8946, 0.842, 0.8996, 0.7279, 1.906, 0.6862, 1.906, 0.6862, 1.656, 0.7279, 1.656, 0.75, 0.0, 0.6875, 0.0, 0.6875, 0.0, 0.75, 0.0, 0.4985, 0.8312, 0.5533, 0.8312, 0.5533, 0.874, 0.4985, 0.874, 1.395, 1.323, 1.395, 1.365, 1.145, 1.365, 1.145, 1.323, 0.6082, 0.8312, 0.663, 0.8312, 0.663, 0.874, 0.6082, 0.874, 1.174, 0.1328, 1.133, 0.1328, 1.133, -0.1172, 1.174, -0.1172, 0.2969, 1.188, 0.2969, 1.229, 0.04687, 1.229, 0.04687, 1.188, 0.2969, 1.271, 0.2969, 1.313, 0.04687, 1.313, 0.04687, 1.271, 0.7822, 0.9545, 0.7822, 0.945, 0.842, 0.945, 0.842, 0.9545, 0.543, -0.1641, 0.543, -0.1432, 0.293, -0.1432, 0.293, -0.1641, 0.2969, 1.354, 0.2969, 1.396, 0.04687, 1.396, 0.04687, 1.354, 1.65, 0.1602, 1.608, 0.1602, 1.608, -0.08984, 1.65, -0.08984, 0.7822, 0.8746, 0.7822, 0.8647, 0.842, 0.8647, 0.842, 0.8746, 0.7822, 0.8447, 0.7822, 0.8347, 0.842, 0.8347, 0.842, 0.8447, 0.2969, 1.438, 0.2969, 1.479, 0.04687, 1.479, 0.04687, 1.438, 1.733, 0.1602, 1.691, 0.1602, 1.691, -0.08984, 1.733, -0.08984, 1.145, 1.365, 1.145, 1.406, 0.8945, 1.406, 0.8945, 1.365, 1.272, -0.1367, 1.23, -0.1367, 1.23, -0.3867, 1.272, -0.3867, 1.145, 1.156, 1.145, 1.198, 0.8945, 1.198, 0.8945, 1.156, 0.8437, 0.6888, 0.8437, 0.7305, 0.8018, 0.7305, 0.8018, 0.6888, 0.4437, 0.874, 0.4985, 0.874, 0.4985, 0.9169, 0.4437, 0.9169, 0.7695, 1.656, 0.7279, 1.656, 0.7279, 1.406, 0.7695, 1.406, 0.5533, 0.874, 0.6082, 0.874, 0.6082, 0.9169, 0.5533, 0.9169, -0.4115, 1.687, -0.4531, 1.687, -0.4531, 1.437, -0.4115, 1.437, 1.397, -0.1367, 1.353, -0.1367, 1.353, -0.3867, 1.397, -0.3867, 0.625, 0.0, 0.5625, 0.0, 0.5625, 0.0, 0.625, 0.0, 1.48, -0.1367, 1.439, -0.1367, 1.439, -0.3867, 1.48, -0.3867, 0.8437, 0.7305, 0.8437, 0.7721, 0.8018, 0.7721, 0.8018, 0.7305, 1.353, -0.1367, 1.314, -0.1367, 1.314, -0.3867, 1.353, -0.3867, 1.145, 1.24, 1.145, 1.281, 0.8945, 1.281, 0.8945, 1.24, 1.314, -0.1367, 1.272, -0.1367, 1.272, -0.3867, 1.314, -0.3867, 0.842, 0.8547, 0.842, 0.8447, 0.9019, 0.8447, 0.9019, 0.8547, 0.08203, -0.3828, 0.08203, -0.3411, -0.168, -0.3411, -0.168, -0.3828, -0.3763, -0.007813, -0.418, -0.007813, -0.418, -0.2578, -0.3763, -0.2578, 0.04167, 0.5, 0.0, 0.5, 7.947e-08, 0.25, 0.04167, 0.25, 1.049, -0.1172, 1.008, -0.1172, 1.008, -0.3672, 1.049, -0.3672, 1.145, 1.198, 1.145, 1.24, 0.8945, 1.24, 0.8945, 1.198, 0.842, 0.8846, 0.842, 0.8746, 0.9019, 0.8746, 0.9019, 0.8846, -0.1237, 0.2734, -0.1654, 0.2734, -0.1654, 0.02344, -0.1237, 0.02344, 0.9375, 0.0, 0.875, 0.0, 0.875, 0.0, 0.9375, 0.0, 0.8529, 1.656, 0.8112, 1.656, 0.8112, 1.406, 0.8529, 1.406, 0.8437, 0.6471, 0.8437, 0.6888, 0.8018, 0.6888, 0.8018, 0.6471, 1.439, -0.1367, 1.397, -0.1367, 1.397, -0.3867, 1.439, -0.3867, 0.08203, -0.5078, 0.08203, -0.4661, -0.168, -0.4661, -0.168, -0.5078, 0.842, 0.9345, 0.842, 0.9245, 0.9019, 0.9245, 0.9019, 0.9345, 0.842, 0.8647, 0.842, 0.8547, 0.9019, 0.8547, 0.9019, 0.8647, 1.608, -0.08984, 1.566, -0.08984, 1.566, -0.3398, 1.608, -0.3398, 0.04687, 1.396, 0.04687, 1.438, -0.2031, 1.438, -0.2031, 1.396, -0.1654, 0.2734, -0.207, 0.2734, -0.207, 0.02344, -0.1654, 0.02344, 1.145, 1.406, 1.145, 1.448, 0.8945, 1.448, 0.8945, 1.406, 0.04687, 1.229, 0.04687, 1.271, -0.2031, 1.271, -0.2031, 1.229, 1.691, -0.08984, 1.65, -0.08984, 1.65, -0.3398, 1.691, -0.3398, 0.875, 0.0, 0.8125, 0.0, 0.8125, 0.0, 0.875, 0.0, 0.04687, 1.479, 0.04687, 1.521, -0.2031, 1.521, -0.2031, 1.479, 0.08203, -0.4661, 0.08203, -0.4245, -0.168, -0.4245, -0.168, -0.4661, 0.842, 0.9644, 0.842, 0.9545, 0.9019, 0.9545, 0.9019, 0.9644, 0.04687, 1.313, 0.04687, 1.354, -0.2031, 1.354, -0.2031, 1.313, 0.08203, -0.4245, 0.08203, -0.3828, -0.168, -0.3828, -0.168, -0.4245, 0.8112, 1.656, 0.7695, 1.656, 0.7695, 1.406, 0.8112, 1.406, 0.842, 0.8946, 0.842, 0.8846, 0.9019, 0.8846, 0.9019, 0.8946, 0.04687, 1.521, 0.04687, 1.563, -0.2031, 1.563, -0.2031, 1.521, 0.8125, 0.0, 0.75, 0.0, 0.75, 0.0, 0.8125, 0.0, 0.6875, 0.0, 0.625, 0.0, 0.625, 0.0, 0.6875, 0.0, 0.842, 0.945, 0.842, 0.9345, 0.9019, 0.9345, 0.9019, 0.945, 1.091, -0.1172, 1.049, -0.1172, 1.049, -0.3672, 1.091, -0.3672, 1.145, 1.281, 1.145, 1.323, 0.8945, 1.323, 0.8945, 1.281, 0.842, 0.9096, 0.842, 0.9046, 0.9019, 0.9046, 0.9019, 0.9096, 1.133, -0.1172, 1.091, -0.1172, 1.091, -0.3672, 1.133, -0.3672, 0.8437, 0.6055, 0.8437, 0.6471, 0.8018, 0.6471, 0.8018, 0.6055, 0.6862, 1.656, 0.6445, 1.656, 0.6445, 1.406, 0.6862, 1.406, 0.842, 0.9245, 0.842, 0.9145, 0.9019, 0.9145, 0.9019, 0.9245, 0.842, 0.8347, 0.842, 0.8247, 0.9019, 0.8247, 0.9019, 0.8347, 0.842, 0.8996, 0.842, 0.8946, 0.9019, 0.8946, 0.9019, 0.8996, 0.7279, 1.656, 0.6862, 1.656, 0.6862, 1.406, 0.7279, 1.406, 0.75, 0.0, 0.6875, 0.0, 0.6875, 0.0, 0.75, 0.0, 0.4985, 0.874, 0.5533, 0.874, 0.5533, 0.9169, 0.4985, 0.9169, 1.145, 1.323, 1.145, 1.365, 0.8945, 1.365, 0.8945, 1.323, 0.6082, 0.874, 0.663, 0.874, 0.663, 0.9169, 0.6082, 0.9169, 1.174, -0.1172, 1.133, -0.1172, 1.133, -0.3672, 1.174, -0.3672, 0.04687, 1.188, 0.04687, 1.229, -0.2031, 1.229, -0.2031, 1.188, 0.04687, 1.271, 0.04687, 1.313, -0.2031, 1.313, -0.2031, 1.271, 0.842, 0.9545, 0.842, 0.945, 0.9019, 0.945, 0.9019, 0.9545, 0.293, -0.1641, 0.293, -0.1432, 0.04297, -0.1432, 0.04297, -0.1641, 0.04687, 1.354, 0.04687, 1.396, -0.2031, 1.396, -0.2031, 1.354, 1.65, -0.08984, 1.608, -0.08984, 1.608, -0.3398, 1.65, -0.3398, 0.842, 0.8746, 0.842, 0.8647, 0.9019, 0.8647, 0.9019, 0.8746, 0.842, 0.8447, 0.842, 0.8347, 0.9019, 0.8347, 0.9019, 0.8447, 0.04687, 1.438, 0.04687, 1.479, -0.2031, 1.479, -0.2031, 1.438, 1.733, -0.08984, 1.691, -0.08984, 1.691, -0.3398, 1.733, -0.3398, 1.733, 0.4102, 1.691, 0.4102, 1.691, 0.1602, 1.733, 0.1602, 0.5469, 1.438, 0.5469, 1.479, 0.2969, 1.479, 0.2969, 1.438, 0.7223, 0.8447, 0.7223, 0.8347, 0.7822, 0.8347, 0.7822, 0.8447, 0.7223, 0.8746, 0.7223, 0.8647, 0.7822, 0.8647, 0.7822, 0.8746, 1.65, 0.4102, 1.608, 0.4102, 1.608, 0.1602, 1.65, 0.1602, 0.5469, 1.354, 0.5469, 1.396, 0.2969, 1.396, 0.2969, 1.354, 0.793, -0.1641, 0.793, -0.1432, 0.543, -0.1432, 0.543, -0.1641, 0.7223, 0.9545, 0.7223, 0.945, 0.7822, 0.945, 0.7822, 0.9545, 0.5469, 1.271, 0.5469, 1.312, 0.2969, 1.313, 0.2969, 1.271, 0.5469, 1.187, 0.5469, 1.229, 0.2969, 1.229, 0.2969, 1.188, 1.174, 0.3828, 1.133, 0.3828, 1.133, 0.1328, 1.174, 0.1328, 0.6082, 0.7883, 0.663, 0.7883, 0.663, 0.8312, 0.6082, 0.8312, 1.645, 1.323, 1.645, 1.365, 1.395, 1.365, 1.395, 1.323, 0.4985, 0.7883, 0.5533, 0.7883, 0.5533, 0.8312, 0.4985, 0.8312, 0.75, 0.0, 0.6875, 0.0, 0.6875, 0.0, 0.75, 0.0, 0.7279, 2.156, 0.6862, 2.156, 0.6862, 1.906, 0.7279, 1.906, 0.7223, 0.8996, 0.7223, 0.8946, 0.7822, 0.8946, 0.7822, 0.8996, 0.7223, 0.8347, 0.7223, 0.8247, 0.7822, 0.8247, 0.7822, 0.8347, 0.7223, 0.9245, 0.7223, 0.9145, 0.7822, 0.9145, 0.7822, 0.9245, 0.6862, 2.156, 0.6445, 2.156, 0.6445, 1.906, 0.6862, 1.906, 0.9277, 0.6055, 0.9277, 0.6471, 0.8857, 0.6471, 0.8857, 0.6055, 1.133, 0.3828, 1.091, 0.3828, 1.091, 0.1328, 1.133, 0.1328, 0.7223, 0.9096, 0.7223, 0.9046, 0.7822, 0.9046, 0.7822, 0.9096, 1.645, 1.281, 1.645, 1.323, 1.395, 1.323, 1.395, 1.281, 1.091, 0.3828, 1.049, 0.3828, 1.049, 0.1328, 1.091, 0.1328, 0.7223, 0.945, 0.7223, 0.9345, 0.7822, 0.9345, 0.7822, 0.945, 0.6875, 0.0, 0.625, 0.0, 0.625, 0.0, 0.6875, 0.0, 0.8125, 0.0, 0.75, 0.0, 0.75, 0.0, 0.8125, 0.0, 0.5469, 1.521, 0.5469, 1.563, 0.2969, 1.563, 0.2969, 1.521, 0.7223, 0.8946, 0.7223, 0.8846, 0.7822, 0.8846, 0.7822, 0.8946, 0.8112, 2.156, 0.7695, 2.156, 0.7695, 1.906, 0.8112, 1.906, 0.582, -0.4245, 0.582, -0.3828, 0.332, -0.3828, 0.332, -0.4245, 0.5469, 1.312, 0.5469, 1.354, 0.2969, 1.354, 0.2969, 1.313, 0.7223, 0.9644, 0.7223, 0.9545, 0.7822, 0.9545, 0.7822, 0.9644, 0.582, -0.4661, 0.582, -0.4245, 0.332, -0.4245, 0.332, -0.4661, 0.5469, 1.479, 0.5469, 1.521, 0.2969, 1.521, 0.2969, 1.479, 0.875, 0.0, 0.8125, 0.0, 0.8125, 0.0, 0.875, 0.0, 1.691, 0.4102, 1.65, 0.4102, 1.65, 0.1602, 1.691, 0.1602, 0.5469, 1.229, 0.5469, 1.271, 0.2969, 1.271, 0.2969, 1.229, 1.645, 1.406, 1.645, 1.448, 1.395, 1.448, 1.395, 1.406, -0.1654, 0.7734, -0.207, 0.7734, -0.207, 0.5234, -0.1654, 0.5234, 0.5469, 1.396, 0.5469, 1.438, 0.2969, 1.438, 0.2969, 1.396, 1.608, 0.4102, 1.566, 0.4102, 1.566, 0.1602, 1.608, 0.1602, 0.7223, 0.8647, 0.7223, 0.8547, 0.7822, 0.8547, 0.7822, 0.8647, 0.7223, 0.9345, 0.7223, 0.9245, 0.7822, 0.9245, 0.7822, 0.9345, 0.582, -0.5078, 0.582, -0.4661, 0.332, -0.4661, 0.332, -0.5078, 1.439, 0.3633, 1.397, 0.3633, 1.397, 0.1133, 1.439, 0.1133, 0.9277, 0.6471, 0.9277, 0.6888, 0.8857, 0.6888, 0.8857, 0.6471, 0.8529, 2.156, 0.8112, 2.156, 0.8112, 1.906, 0.8529, 1.906, 0.9375, 0.0, 0.875, 0.0, 0.875, 0.0, 0.9375, 0.0, -0.1237, 0.7734, -0.1654, 0.7734, -0.1654, 0.5234, -0.1237, 0.5234, 0.7223, 0.8846, 0.7223, 0.8746, 0.7822, 0.8746, 0.7822, 0.8846, 1.645, 1.198, 1.645, 1.24, 1.395, 1.24, 1.395, 1.198, 1.049, 0.3828, 1.008, 0.3828, 1.008, 0.1328, 1.049, 0.1328, 0.04167, 1.0, 5.96e-08, 1.0, 0.0, 0.75, 0.04167, 0.75, -0.3763, 0.4922, -0.418, 0.4922, -0.418, 0.2422, -0.3763, 0.2422, 0.582, -0.3828, 0.582, -0.3411, 0.332, -0.3411, 0.332, -0.3828, 0.7223, 0.8547, 0.7223, 0.8447, 0.7822, 0.8447, 0.7822, 0.8547, 1.314, 0.3633, 1.272, 0.3633, 1.272, 0.1133, 1.314, 0.1133, 1.645, 1.24, 1.645, 1.281, 1.395, 1.281, 1.395, 1.24, 1.353, 0.3633, 1.314, 0.3633, 1.314, 0.1133, 1.353, 0.1133, 0.9277, 0.7305, 0.9277, 0.7721, 0.8857, 0.7721, 0.8857, 0.7305, 1.48, 0.3633, 1.439, 0.3633, 1.439, 0.1133, 1.48, 0.1133, 0.625, 0.0, 0.5625, 0.0, 0.5625, 0.0, 0.625, 0.0, 1.397, 0.3633, 1.353, 0.3633, 1.353, 0.1133, 1.397, 0.1133, -0.4115, 2.188, -0.4531, 2.188, -0.4531, 1.937, -0.4115, 1.937, 0.5533, 0.7883, 0.6082, 0.7883, 0.6082, 0.8312, 0.5533, 0.8312, 0.7695, 2.156, 0.7279, 2.156, 0.7279, 1.906, 0.7695, 1.906, 0.4437, 0.7883, 0.4985, 0.7883, 0.4985, 0.8312, 0.4437, 0.8312, 0.9277, 0.6888, 0.9277, 0.7305, 0.8857, 0.7305, 0.8857, 0.6888, 1.645, 1.156, 1.645, 1.198, 1.395, 1.198, 1.395, 1.156, 1.272, 0.3633, 1.23, 0.3633, 1.23, 0.1133, 1.272, 0.1133, 1.645, 1.365, 1.645, 1.406, 1.395, 1.406, 1.395, 1.365, 0.7223, 0.9145, 0.7223, 0.9096, 0.7822, 0.9096, 0.7822, 0.9145, 0.842, 0.9145, 0.842, 0.9096, 0.9019, 0.9096, 0.9019, 0.9145, 0.7822, 0.9145, 0.7822, 0.9096, 0.842, 0.9096, 0.842, 0.9145, 0.9019, 0.9145, 0.9019, 0.9096, 0.9618, 0.9096, 0.9618, 0.9145, 0.04297, -0.1849, 0.04297, -0.1641, -0.207, -0.1641, -0.207, -0.1849, 0.793, -0.2266, 0.793, -0.2057, 0.543, -0.2057, 0.543, -0.2266, 0.7223, 0.9046, 0.7223, 0.8996, 0.7822, 0.8996, 0.7822, 0.9046, 0.842, 0.9046, 0.842, 0.8996, 0.9019, 0.8996, 0.9019, 0.9046, 0.293, -0.2266, 0.293, -0.2057, 0.04297, -0.2057, 0.04297, -0.2266, 0.7822, 0.9046, 0.7822, 0.8996, 0.842, 0.8996, 0.842, 0.9046, 0.543, -0.2266, 0.543, -0.2057, 0.293, -0.2057, 0.293, -0.2266, 0.04297, -0.2266, 0.04297, -0.2057, -0.207, -0.2057, -0.207, -0.2266, 0.9019, 0.9046, 0.9019, 0.8996, 0.9618, 0.8996, 0.9618, 0.9046])
me_plane_002.use_remesh_fix_poles = True
me_plane_002.use_remesh_preserve_attributes = False
me_plane_002.update()
me_plane_003 = bpy.data.meshes.new('Plane.003')
me_plane_003.from_pydata([(0.0, 1.0, 0.0), (0.5, -1.0, 0.0), (0.5, 1.0, 0.0), (-1.0, 0.0, 0.0), (1.0, 0.0, 0.0), (0.0, 0.0, 0.0), (0.5, 0.0, 0.0), (-0.5, 0.0, 0.0), (1.0, 0.5, 0.0), (0.0, 0.5, 0.0), (0.5, 0.5, 0.0), (-0.5, 0.5, 0.0), (-1.0, 0.5, 0.0), (0.0, 0.75, 0.0), (0.5, 0.75, 0.0), (-0.5, 0.75, 0.0), (-1.0, 0.75, 0.0), (-1.0, 0.25, 0.0), (1.0, 0.25, 0.0), (0.0, 0.25, 0.0), (0.5, 0.25, 0.0), (-0.5, 0.25, 0.0), (-1.0, -0.5, 0.0), (0.0, -0.5, 0.0), (0.5, -0.5, 0.0), (-0.5, -0.5, 0.0), (0.0, -0.25, 0.0), (0.5, -0.25, 0.0), (-0.5, -0.25, 0.0), (-1.0, -0.25, 0.0), (-1.0, -0.75, 0.0), (0.0, -0.75, 0.0), (0.5, -0.75, 0.0), (-0.5, -0.75, 0.0), (-0.75, 0.0, 0.0), (-0.75, 0.5, 0.0), (-0.75, 0.75, 0.0), (-0.75, 0.25, 0.0), (-0.75, -0.5, 0.0), (-0.75, -0.25, 0.0), (-0.75, -0.75, 0.0), (-0.25, 0.0, 0.0), (-0.25, 0.25, 0.0), (-0.25, -0.5, 0.0), (-0.25, -0.25, 0.0), (-0.25, -0.75, 0.0), (0.25, 1.0, 0.0), (0.25, -1.0, 0.0), (0.25, 0.0, 0.0), (0.25, 0.5, 0.0), (0.25, 0.75, 0.0), (0.25, 0.25, 0.0), (0.25, -0.5, 0.0), (0.25, -0.25, 0.0), (0.25, -0.75, 0.0), (0.75, -1.0, 0.0), (0.75, 1.0, 0.0), (0.75, 0.0, 0.0), (0.75, 0.5, 0.0), (0.75, 0.75, 0.0), (0.75, 0.25, 0.0), (0.75, -0.5, 0.0), (0.75, -0.25, 0.0), (0.75, -0.75, 0.0), (-0.875, 0.0, 0.0), (-0.875, 0.5, 0.0), (-0.875, 0.75, 0.0), (-0.875, 0.25, 0.0), (-0.875, -0.5, 0.0), (-0.875, -0.25, 0.0), (-0.875, -0.75, 0.0), (-0.625, 0.0, 0.0), (-0.625, 0.5, 0.0), (-0.625, 0.75, 0.0), (-0.625, 0.25, 0.0), (-0.625, -0.5, 0.0), (-0.625, -0.25, 0.0), (-0.625, -0.75, 0.0), (-0.375, 0.0, 0.0), (-0.375, 0.25, 0.0), (-0.375, -0.5, 0.0), (-0.375, -0.25, 0.0), (-0.375, -0.75, 0.0), (-0.125, 0.0, 0.0), (-0.125, 0.25, 0.0), (-0.125, -0.5, 0.0), (-0.125, -0.25, 0.0), (-0.125, -0.75, 0.0), (0.125, 1.0, 0.0), (0.125, 0.0, 0.0), (0.125, 0.5, 0.0), (0.125, 0.75, 0.0), (0.125, 0.25, 0.0), (0.125, -0.5, 0.0), (0.125, -0.25, 0.0), (0.125, -0.75, 0.0), (0.125, -1.0, 0.0), (0.375, -1.0, 0.0), (0.375, 1.0, 0.0), (0.375, 0.0, 0.0), (0.375, 0.5, 0.0), (0.375, 0.75, 0.0), (0.375, 0.25, 0.0), (0.375, -0.5, 0.0), (0.375, -0.25, 0.0), (0.375, -0.75, 0.0), (0.625, 1.0, 0.0), (0.625, 0.0, 0.0), (0.625, 0.5, 0.0), (0.625, 0.75, 0.0), (0.625, 0.25, 0.0), (0.625, -0.5, 0.0), (0.625, -0.25, 0.0), (0.625, -0.75, 0.0), (0.625, -1.0, 0.0), (0.875, -1.0, 0.0), (0.875, 1.0, 0.0), (0.875, 0.0, 0.0), (0.875, 0.5, 0.0), (0.875, 0.75, 0.0), (0.875, 0.25, 0.0), (0.875, -0.5, 0.0), (0.875, -0.25, 0.0), (0.875, -0.75, 0.0), (0.0, 0.875, 0.0), (0.5, 0.875, 0.0), (-0.5, 0.875, 0.0), (-1.0, 0.875, 0.0), (-0.75, 0.875, 0.0), (0.25, 0.875, 0.0), (0.75, 0.875, 0.0), (-0.875, 0.875, 0.0), (-0.625, 0.875, 0.0), (0.125, 0.875, 0.0), (0.375, 0.875, 0.0), (0.625, 0.875, 0.0), (0.875, 0.875, 0.0), (-1.0, 0.625, 0.0), (0.0, 0.625, 0.0), (0.5, 0.625, 0.0), (-0.5, 0.625, 0.0), (-0.75, 0.625, 0.0), (0.25, 0.625, 0.0), (0.75, 0.625, 0.0), (-0.875, 0.625, 0.0), (-0.625, 0.625, 0.0), (0.125, 0.625, 0.0), (0.375, 0.625, 0.0), (0.625, 0.625, 0.0), (0.875, 0.625, 0.0), (1.0, 0.375, 0.0), (0.0, 0.375, 0.0), (0.5, 0.375, 0.0), (-0.5, 0.375, 0.0), (-1.0, 0.375, 0.0), (-0.75, 0.375, 0.0), (-0.25, 0.375, 0.0), (0.25, 0.375, 0.0), (0.75, 0.375, 0.0), (-0.875, 0.375, 0.0), (-0.625, 0.375, 0.0), (-0.375, 0.375, 0.0), (-0.125, 0.375, 0.0), (0.125, 0.375, 0.0), (0.375, 0.375, 0.0), (0.625, 0.375, 0.0), (0.875, 0.375, 0.0), (-1.0, 0.125, 0.0), (1.0, 0.125, 0.0), (0.0, 0.125, 0.0), (0.5, 0.125, 0.0), (-0.5, 0.125, 0.0), (-0.75, 0.125, 0.0), (-0.25, 0.125, 0.0), (0.25, 0.125, 0.0), (0.75, 0.125, 0.0), (-0.875, 0.125, 0.0), (-0.625, 0.125, 0.0), (-0.375, 0.125, 0.0), (-0.125, 0.125, 0.0), (0.125, 0.125, 0.0), (0.375, 0.125, 0.0), (0.625, 0.125, 0.0), (0.875, 0.125, 0.0), (0.0, -0.125, 0.0), (0.5, -0.125, 0.0), (-0.5, -0.125, 0.0), (-1.0, -0.125, 0.0), (-0.75, -0.125, 0.0), (-0.25, -0.125, 0.0), (0.25, -0.125, 0.0), (0.75, -0.125, 0.0), (-0.875, -0.125, 0.0), (-0.625, -0.125, 0.0), (-0.375, -0.125, 0.0), (-0.125, -0.125, 0.0), (0.125, -0.125, 0.0), (0.375, -0.125, 0.0), (0.625, -0.125, 0.0), (-1.0, -0.375, 0.0), (0.0, -0.375, 0.0), (0.5, -0.375, 0.0), (-0.5, -0.375, 0.0), (-0.75, -0.375, 0.0), (-0.25, -0.375, 0.0), (0.25, -0.375, 0.0), (0.75, -0.375, 0.0), (-0.875, -0.375, 0.0), (-0.625, -0.375, 0.0), (-0.375, -0.375, 0.0), (-0.125, -0.375, 0.0), (0.125, -0.375, 0.0), (0.375, -0.375, 0.0), (0.625, -0.375, 0.0), (0.875, -0.375, 0.0), (0.0, -0.6314, 0.0), (0.5, -0.6314, 0.0), (-0.5, -0.6314, 0.0), (-1.0, -0.6314, 0.0), (-0.75, -0.6314, 0.0), (-0.25, -0.6314, 0.0), (0.25, -0.6314, 0.0), (0.75, -0.6314, 0.0), (-0.875, -0.6314, 0.0), (-0.625, -0.6314, 0.0), (-0.375, -0.6314, 0.0), (-0.125, -0.6314, 0.0), (0.125, -0.6314, 0.0), (0.375, -0.6314, 0.0), (0.625, -0.6314, 0.0), (0.875, -0.6314, 0.0), (-1.0, -0.875, 0.0), (0.0, -0.875, 0.0), (0.5, -0.875, 0.0), (-0.5, -0.875, 0.0), (-0.75, -0.875, 0.0), (-0.25, -0.875, 0.0), (0.25, -0.875, 0.0), (0.75, -0.875, 0.0), (-0.875, -0.875, 0.0), (-0.625, -0.875, 0.0), (-0.375, -0.875, 0.0), (-0.125, -0.875, 0.0), (0.125, -0.875, 0.0), (0.375, -0.875, 0.0), (0.625, -0.875, 0.0), (0.875, -0.875, 0.0)], [], [(134, 125, 2, 98), (76, 28, 186, 193), (193, 186, 7, 71), (197, 185, 6, 99), (160, 153, 11, 72), (164, 152, 10, 100), (166, 150, 8, 118), (145, 140, 15, 73), (147, 139, 14, 101), (183, 168, 18, 120), (179, 169, 19, 84), (181, 170, 20, 102), (177, 171, 21, 74), (226, 215, 23, 85), (228, 216, 24, 103), (224, 217, 25, 75), (210, 200, 26, 86), (212, 201, 27, 104), (208, 202, 28, 76), (240, 234, 33, 77), (244, 233, 32, 105), (242, 232, 31, 87), (239, 235, 40, 70), (207, 203, 39, 69), (223, 219, 38, 68), (176, 172, 37, 67), (144, 141, 36, 66), (159, 155, 35, 65), (195, 184, 5, 83), (241, 236, 45, 82), (209, 204, 44, 81), (225, 220, 43, 80), (178, 173, 42, 79), (192, 188, 34, 64), (243, 237, 54, 95), (211, 205, 53, 94), (227, 221, 52, 93), (180, 174, 51, 92), (146, 142, 50, 91), (163, 157, 49, 90), (194, 189, 41, 78), (133, 129, 46, 88), (245, 238, 63, 113), (213, 206, 62, 112), (229, 222, 61, 111), (182, 175, 60, 110), (148, 143, 59, 109), (165, 158, 58, 108), (196, 190, 48, 89), (135, 130, 56, 106), (198, 191, 57, 107), (154, 159, 65, 12), (137, 144, 66, 16), (167, 176, 67, 17), (218, 223, 68, 22), (199, 207, 69, 29), (231, 239, 70, 30), (235, 240, 77, 40), (203, 208, 76, 39), (219, 224, 75, 38), (172, 177, 74, 37), (141, 145, 73, 36), (155, 160, 72, 35), (187, 192, 64, 3), (188, 193, 71, 34), (171, 178, 79, 21), (217, 225, 80, 25), (202, 209, 81, 28), (234, 241, 82, 33), (236, 242, 87, 45), (204, 210, 86, 44), (220, 226, 85, 43), (173, 179, 84, 42), (186, 194, 78, 7), (124, 133, 88, 0), (189, 195, 83, 41), (151, 163, 90, 9), (138, 146, 91, 13), (169, 180, 92, 19), (215, 227, 93, 23), (200, 211, 94, 26), (232, 243, 95, 31), (237, 244, 105, 54), (205, 212, 104, 53), (221, 228, 103, 52), (174, 181, 102, 51), (142, 147, 101, 50), (157, 164, 100, 49), (184, 196, 89, 5), (129, 134, 98, 46), (125, 135, 106, 2), (190, 197, 99, 48), (152, 165, 108, 10), (139, 148, 109, 14), (170, 182, 110, 20), (216, 229, 111, 24), (201, 213, 112, 27), (233, 245, 113, 32), (238, 246, 123, 63), (206, 214, 122, 62), (222, 230, 121, 61), (175, 183, 120, 60), (143, 149, 119, 59), (158, 166, 118, 58), (130, 136, 116, 56), (59, 119, 136, 130), (14, 109, 135, 125), (50, 101, 134, 129), (13, 91, 133, 124), (36, 73, 132, 128), (16, 66, 131, 127), (109, 59, 130, 135), (91, 50, 129, 133), (66, 36, 128, 131), (73, 15, 126, 132), (101, 14, 125, 134), (58, 118, 149, 143), (10, 108, 148, 139), (49, 100, 147, 142), (9, 90, 146, 138), (35, 72, 145, 141), (12, 65, 144, 137), (108, 58, 143, 148), (90, 49, 142, 146), (65, 35, 141, 144), (100, 10, 139, 147), (72, 11, 140, 145), (60, 120, 166, 158), (20, 110, 165, 152), (51, 102, 164, 157), (19, 92, 163, 151), (42, 84, 162, 156), (21, 79, 161, 153), (37, 74, 160, 155), (17, 67, 159, 154), (110, 60, 158, 165), (92, 51, 157, 163), (79, 42, 156, 161), (67, 37, 155, 159), (120, 18, 150, 166), (84, 19, 151, 162), (102, 20, 152, 164), (74, 21, 153, 160), (57, 117, 183, 175), (6, 107, 182, 170), (48, 99, 181, 174), (5, 89, 180, 169), (41, 83, 179, 173), (7, 78, 178, 171), (34, 71, 177, 172), (3, 64, 176, 167), (107, 57, 175, 182), (89, 48, 174, 180), (78, 41, 173, 178), (64, 34, 172, 176), (71, 7, 171, 177), (99, 6, 170, 181), (83, 5, 169, 179), (117, 4, 168, 183), (27, 112, 198, 185), (53, 104, 197, 190), (26, 94, 196, 184), (44, 86, 195, 189), (28, 81, 194, 186), (39, 76, 193, 188), (29, 69, 192, 187), (112, 62, 191, 198), (94, 53, 190, 196), (81, 44, 189, 194), (69, 39, 188, 192), (86, 26, 184, 195), (104, 27, 185, 197), (61, 121, 214, 206), (24, 111, 213, 201), (52, 103, 212, 205), (23, 93, 211, 200), (43, 85, 210, 204), (25, 80, 209, 202), (38, 75, 208, 203), (22, 68, 207, 199), (111, 61, 206, 213), (93, 52, 205, 211), (80, 43, 204, 209), (68, 38, 203, 207), (75, 25, 202, 208), (103, 24, 201, 212), (85, 23, 200, 210), (63, 123, 230, 222), (32, 113, 229, 216), (54, 105, 228, 221), (31, 95, 227, 215), (45, 87, 226, 220), (33, 82, 225, 217), (40, 77, 224, 219), (30, 70, 223, 218), (113, 63, 222, 229), (95, 54, 221, 227), (82, 45, 220, 225), (70, 40, 219, 223), (77, 33, 217, 224), (105, 32, 216, 228), (87, 31, 215, 226), (55, 115, 246, 238), (1, 114, 245, 233), (47, 97, 244, 237), (114, 55, 238, 245), (96, 47, 237, 243), (97, 1, 233, 244), (185, 198, 107, 6)])
_uv = me_plane_003.uv_layers.new(name='UVMap')
_uv.uv.foreach_set('vector', [0.6875, 0.9375, 0.75, 0.9375, 0.75, 1.0, 0.6875, 1.0, 0.1875, 0.375, 0.25, 0.375, 0.25, 0.4375, 0.1875, 0.4375, 0.1875, 0.4375, 0.25, 0.4375, 0.25, 0.5, 0.1875, 0.5, 0.6875, 0.4375, 0.75, 0.4375, 0.75, 0.5, 0.6875, 0.5, 0.1875, 0.6875, 0.25, 0.6875, 0.25, 0.75, 0.1875, 0.75, 0.6875, 0.6875, 0.75, 0.6875, 0.75, 0.75, 0.6875, 0.75, 0.9375, 0.6875, 1.0, 0.6875, 1.0, 0.75, 0.9375, 0.75, 0.1875, 0.8125, 0.25, 0.8125, 0.25, 0.875, 0.1875, 0.875, 0.6875, 0.8125, 0.75, 0.8125, 0.75, 0.875, 0.6875, 0.875, 0.9375, 0.5625, 1.0, 0.5625, 1.0, 0.625, 0.9375, 0.625, 0.4375, 0.5625, 0.5, 0.5625, 0.5, 0.625, 0.4375, 0.625, 0.6875, 0.5625, 0.75, 0.5625, 0.75, 0.625, 0.6875, 0.625, 0.1875, 0.5625, 0.25, 0.5625, 0.25, 0.625, 0.1875, 0.625, 0.4375, 0.1843, 0.5, 0.1843, 0.5, 0.25, 0.4375, 0.25, 0.6875, 0.1843, 0.75, 0.1843, 0.75, 0.25, 0.6875, 0.25, 0.1875, 0.1843, 0.25, 0.1843, 0.25, 0.25, 0.1875, 0.25, 0.4375, 0.3125, 0.5, 0.3125, 0.5, 0.375, 0.4375, 0.375, 0.6875, 0.3125, 0.75, 0.3125, 0.75, 0.375, 0.6875, 0.375, 0.1875, 0.3125, 0.25, 0.3125, 0.25, 0.375, 0.1875, 0.375, 0.1875, 0.0625, 0.25, 0.0625, 0.25, 0.125, 0.1875, 0.125, 0.6875, 0.0625, 0.75, 0.0625, 0.75, 0.125, 0.6875, 0.125, 0.4375, 0.0625, 0.5, 0.0625, 0.5, 0.125, 0.4375, 0.125, 0.0625, 0.0625, 0.125, 0.0625, 0.125, 0.125, 0.0625, 0.125, 0.0625, 0.3125, 0.125, 0.3125, 0.125, 0.375, 0.0625, 0.375, 0.0625, 0.1843, 0.125, 0.1843, 0.125, 0.25, 0.0625, 0.25, 0.0625, 0.5625, 0.125, 0.5625, 0.125, 0.625, 0.0625, 0.625, 0.0625, 0.8125, 0.125, 0.8125, 0.125, 0.875, 0.0625, 0.875, 0.0625, 0.6875, 0.125, 0.6875, 0.125, 0.75, 0.0625, 0.75, 0.4375, 0.4375, 0.5, 0.4375, 0.5, 0.5, 0.4375, 0.5, 0.3125, 0.0625, 0.375, 0.0625, 0.375, 0.125, 0.3125, 0.125, 0.3125, 0.3125, 0.375, 0.3125, 0.375, 0.375, 0.3125, 0.375, 0.3125, 0.1843, 0.375, 0.1843, 0.375, 0.25, 0.3125, 0.25, 0.3125, 0.5625, 0.375, 0.5625, 0.375, 0.625, 0.3125, 0.625, 0.0625, 0.4375, 0.125, 0.4375, 0.125, 0.5, 0.0625, 0.5, 0.5625, 0.0625, 0.625, 0.0625, 0.625, 0.125, 0.5625, 0.125, 0.5625, 0.3125, 0.625, 0.3125, 0.625, 0.375, 0.5625, 0.375, 0.5625, 0.1843, 0.625, 0.1843, 0.625, 0.25, 0.5625, 0.25, 0.5625, 0.5625, 0.625, 0.5625, 0.625, 0.625, 0.5625, 0.625, 0.5625, 0.8125, 0.625, 0.8125, 0.625, 0.875, 0.5625, 0.875, 0.5625, 0.6875, 0.625, 0.6875, 0.625, 0.75, 0.5625, 0.75, 0.3125, 0.4375, 0.375, 0.4375, 0.375, 0.5, 0.3125, 0.5, 0.5625, 0.9375, 0.625, 0.9375, 0.625, 1.0, 0.5625, 1.0, 0.8125, 0.0625, 0.875, 0.0625, 0.875, 0.125, 0.8125, 0.125, 0.8125, 0.3125, 0.875, 0.3125, 0.875, 0.375, 0.8125, 0.375, 0.8125, 0.1843, 0.875, 0.1843, 0.875, 0.25, 0.8125, 0.25, 0.8125, 0.5625, 0.875, 0.5625, 0.875, 0.625, 0.8125, 0.625, 0.8125, 0.8125, 0.875, 0.8125, 0.875, 0.875, 0.8125, 0.875, 0.8125, 0.6875, 0.875, 0.6875, 0.875, 0.75, 0.8125, 0.75, 0.5625, 0.4375, 0.625, 0.4375, 0.625, 0.5, 0.5625, 0.5, 0.8125, 0.9375, 0.875, 0.9375, 0.875, 1.0, 0.8125, 1.0, 0.8125, 0.4375, 0.875, 0.4375, 0.875, 0.5, 0.8125, 0.5, 0.0, 0.6875, 0.0625, 0.6875, 0.0625, 0.75, 0.0, 0.75, 0.0, 0.8125, 0.0625, 0.8125, 0.0625, 0.875, 0.0, 0.875, 0.0, 0.5625, 0.0625, 0.5625, 0.0625, 0.625, 0.0, 0.625, 0.0, 0.1843, 0.0625, 0.1843, 0.0625, 0.25, 0.0, 0.25, 0.0, 0.3125, 0.0625, 0.3125, 0.0625, 0.375, 0.0, 0.375, 0.0, 0.0625, 0.0625, 0.0625, 0.0625, 0.125, 0.0, 0.125, 0.125, 0.0625, 0.1875, 0.0625, 0.1875, 0.125, 0.125, 0.125, 0.125, 0.3125, 0.1875, 0.3125, 0.1875, 0.375, 0.125, 0.375, 0.125, 0.1843, 0.1875, 0.1843, 0.1875, 0.25, 0.125, 0.25, 0.125, 0.5625, 0.1875, 0.5625, 0.1875, 0.625, 0.125, 0.625, 0.125, 0.8125, 0.1875, 0.8125, 0.1875, 0.875, 0.125, 0.875, 0.125, 0.6875, 0.1875, 0.6875, 0.1875, 0.75, 0.125, 0.75, 0.0, 0.4375, 0.0625, 0.4375, 0.0625, 0.5, 0.0, 0.5, 0.125, 0.4375, 0.1875, 0.4375, 0.1875, 0.5, 0.125, 0.5, 0.25, 0.5625, 0.3125, 0.5625, 0.3125, 0.625, 0.25, 0.625, 0.25, 0.1843, 0.3125, 0.1843, 0.3125, 0.25, 0.25, 0.25, 0.25, 0.3125, 0.3125, 0.3125, 0.3125, 0.375, 0.25, 0.375, 0.25, 0.0625, 0.3125, 0.0625, 0.3125, 0.125, 0.25, 0.125, 0.375, 0.0625, 0.4375, 0.0625, 0.4375, 0.125, 0.375, 0.125, 0.375, 0.3125, 0.4375, 0.3125, 0.4375, 0.375, 0.375, 0.375, 0.375, 0.1843, 0.4375, 0.1843, 0.4375, 0.25, 0.375, 0.25, 0.375, 0.5625, 0.4375, 0.5625, 0.4375, 0.625, 0.375, 0.625, 0.25, 0.4375, 0.3125, 0.4375, 0.3125, 0.5, 0.25, 0.5, 0.5, 0.9375, 0.5625, 0.9375, 0.5625, 1.0, 0.5, 1.0, 0.375, 0.4375, 0.4375, 0.4375, 0.4375, 0.5, 0.375, 0.5, 0.5, 0.6875, 0.5625, 0.6875, 0.5625, 0.75, 0.5, 0.75, 0.5, 0.8125, 0.5625, 0.8125, 0.5625, 0.875, 0.5, 0.875, 0.5, 0.5625, 0.5625, 0.5625, 0.5625, 0.625, 0.5, 0.625, 0.5, 0.1843, 0.5625, 0.1843, 0.5625, 0.25, 0.5, 0.25, 0.5, 0.3125, 0.5625, 0.3125, 0.5625, 0.375, 0.5, 0.375, 0.5, 0.0625, 0.5625, 0.0625, 0.5625, 0.125, 0.5, 0.125, 0.625, 0.0625, 0.6875, 0.0625, 0.6875, 0.125, 0.625, 0.125, 0.625, 0.3125, 0.6875, 0.3125, 0.6875, 0.375, 0.625, 0.375, 0.625, 0.1843, 0.6875, 0.1843, 0.6875, 0.25, 0.625, 0.25, 0.625, 0.5625, 0.6875, 0.5625, 0.6875, 0.625, 0.625, 0.625, 0.625, 0.8125, 0.6875, 0.8125, 0.6875, 0.875, 0.625, 0.875, 0.625, 0.6875, 0.6875, 0.6875, 0.6875, 0.75, 0.625, 0.75, 0.5, 0.4375, 0.5625, 0.4375, 0.5625, 0.5, 0.5, 0.5, 0.625, 0.9375, 0.6875, 0.9375, 0.6875, 1.0, 0.625, 1.0, 0.75, 0.9375, 0.8125, 0.9375, 0.8125, 1.0, 0.75, 1.0, 0.625, 0.4375, 0.6875, 0.4375, 0.6875, 0.5, 0.625, 0.5, 0.75, 0.6875, 0.8125, 0.6875, 0.8125, 0.75, 0.75, 0.75, 0.75, 0.8125, 0.8125, 0.8125, 0.8125, 0.875, 0.75, 0.875, 0.75, 0.5625, 0.8125, 0.5625, 0.8125, 0.625, 0.75, 0.625, 0.75, 0.1843, 0.8125, 0.1843, 0.8125, 0.25, 0.75, 0.25, 0.75, 0.3125, 0.8125, 0.3125, 0.8125, 0.375, 0.75, 0.375, 0.75, 0.0625, 0.8125, 0.0625, 0.8125, 0.125, 0.75, 0.125, 0.875, 0.0625, 0.9375, 0.0625, 0.9375, 0.125, 0.875, 0.125, 0.875, 0.3125, 0.9375, 0.3125, 0.9375, 0.375, 0.875, 0.375, 0.875, 0.1843, 0.9375, 0.1843, 0.9375, 0.25, 0.875, 0.25, 0.875, 0.5625, 0.9375, 0.5625, 0.9375, 0.625, 0.875, 0.625, 0.875, 0.8125, 0.9375, 0.8125, 0.9375, 0.875, 0.875, 0.875, 0.875, 0.6875, 0.9375, 0.6875, 0.9375, 0.75, 0.875, 0.75, 0.875, 0.9375, 0.9375, 0.9375, 0.9375, 1.0, 0.875, 1.0, 0.875, 0.875, 0.9375, 0.875, 0.9375, 0.9375, 0.875, 0.9375, 0.75, 0.875, 0.8125, 0.875, 0.8125, 0.9375, 0.75, 0.9375, 0.625, 0.875, 0.6875, 0.875, 0.6875, 0.9375, 0.625, 0.9375, 0.5, 0.875, 0.5625, 0.875, 0.5625, 0.9375, 0.5, 0.9375, 0.125, 0.875, 0.1875, 0.875, 0.1875, 0.9375, 0.125, 0.9375, 0.0, 0.875, 0.0625, 0.875, 0.0625, 0.9375, 0.0, 0.9375, 0.8125, 0.875, 0.875, 0.875, 0.875, 0.9375, 0.8125, 0.9375, 0.5625, 0.875, 0.625, 0.875, 0.625, 0.9375, 0.5625, 0.9375, 0.0625, 0.875, 0.125, 0.875, 0.125, 0.9375, 0.0625, 0.9375, 0.1875, 0.875, 0.25, 0.875, 0.25, 0.9375, 0.1875, 0.9375, 0.6875, 0.875, 0.75, 0.875, 0.75, 0.9375, 0.6875, 0.9375, 0.875, 0.75, 0.9375, 0.75, 0.9375, 0.8125, 0.875, 0.8125, 0.75, 0.75, 0.8125, 0.75, 0.8125, 0.8125, 0.75, 0.8125, 0.625, 0.75, 0.6875, 0.75, 0.6875, 0.8125, 0.625, 0.8125, 0.5, 0.75, 0.5625, 0.75, 0.5625, 0.8125, 0.5, 0.8125, 0.125, 0.75, 0.1875, 0.75, 0.1875, 0.8125, 0.125, 0.8125, 0.0, 0.75, 0.0625, 0.75, 0.0625, 0.8125, 0.0, 0.8125, 0.8125, 0.75, 0.875, 0.75, 0.875, 0.8125, 0.8125, 0.8125, 0.5625, 0.75, 0.625, 0.75, 0.625, 0.8125, 0.5625, 0.8125, 0.0625, 0.75, 0.125, 0.75, 0.125, 0.8125, 0.0625, 0.8125, 0.6875, 0.75, 0.75, 0.75, 0.75, 0.8125, 0.6875, 0.8125, 0.1875, 0.75, 0.25, 0.75, 0.25, 0.8125, 0.1875, 0.8125, 0.875, 0.625, 0.9375, 0.625, 0.9375, 0.6875, 0.875, 0.6875, 0.75, 0.625, 0.8125, 0.625, 0.8125, 0.6875, 0.75, 0.6875, 0.625, 0.625, 0.6875, 0.625, 0.6875, 0.6875, 0.625, 0.6875, 0.5, 0.625, 0.5625, 0.625, 0.5625, 0.6875, 0.5, 0.6875, 0.375, 0.625, 0.4375, 0.625, 0.4375, 0.6875, 0.375, 0.6875, 0.25, 0.625, 0.3125, 0.625, 0.3125, 0.6875, 0.25, 0.6875, 0.125, 0.625, 0.1875, 0.625, 0.1875, 0.6875, 0.125, 0.6875, 0.0, 0.625, 0.0625, 0.625, 0.0625, 0.6875, 0.0, 0.6875, 0.8125, 0.625, 0.875, 0.625, 0.875, 0.6875, 0.8125, 0.6875, 0.5625, 0.625, 0.625, 0.625, 0.625, 0.6875, 0.5625, 0.6875, 0.3125, 0.625, 0.375, 0.625, 0.375, 0.6875, 0.3125, 0.6875, 0.0625, 0.625, 0.125, 0.625, 0.125, 0.6875, 0.0625, 0.6875, 0.9375, 0.625, 1.0, 0.625, 1.0, 0.6875, 0.9375, 0.6875, 0.4375, 0.625, 0.5, 0.625, 0.5, 0.6875, 0.4375, 0.6875, 0.6875, 0.625, 0.75, 0.625, 0.75, 0.6875, 0.6875, 0.6875, 0.1875, 0.625, 0.25, 0.625, 0.25, 0.6875, 0.1875, 0.6875, 0.875, 0.5, 0.9375, 0.5, 0.9375, 0.5625, 0.875, 0.5625, 0.75, 0.5, 0.8125, 0.5, 0.8125, 0.5625, 0.75, 0.5625, 0.625, 0.5, 0.6875, 0.5, 0.6875, 0.5625, 0.625, 0.5625, 0.5, 0.5, 0.5625, 0.5, 0.5625, 0.5625, 0.5, 0.5625, 0.375, 0.5, 0.4375, 0.5, 0.4375, 0.5625, 0.375, 0.5625, 0.25, 0.5, 0.3125, 0.5, 0.3125, 0.5625, 0.25, 0.5625, 0.125, 0.5, 0.1875, 0.5, 0.1875, 0.5625, 0.125, 0.5625, 0.0, 0.5, 0.0625, 0.5, 0.0625, 0.5625, 0.0, 0.5625, 0.8125, 0.5, 0.875, 0.5, 0.875, 0.5625, 0.8125, 0.5625, 0.5625, 0.5, 0.625, 0.5, 0.625, 0.5625, 0.5625, 0.5625, 0.3125, 0.5, 0.375, 0.5, 0.375, 0.5625, 0.3125, 0.5625, 0.0625, 0.5, 0.125, 0.5, 0.125, 0.5625, 0.0625, 0.5625, 0.1875, 0.5, 0.25, 0.5, 0.25, 0.5625, 0.1875, 0.5625, 0.6875, 0.5, 0.75, 0.5, 0.75, 0.5625, 0.6875, 0.5625, 0.4375, 0.5, 0.5, 0.5, 0.5, 0.5625, 0.4375, 0.5625, 0.9375, 0.5, 1.0, 0.5, 1.0, 0.5625, 0.9375, 0.5625, 0.75, 0.375, 0.8125, 0.375, 0.8125, 0.4375, 0.75, 0.4375, 0.625, 0.375, 0.6875, 0.375, 0.6875, 0.4375, 0.625, 0.4375, 0.5, 0.375, 0.5625, 0.375, 0.5625, 0.4375, 0.5, 0.4375, 0.375, 0.375, 0.4375, 0.375, 0.4375, 0.4375, 0.375, 0.4375, 0.25, 0.375, 0.3125, 0.375, 0.3125, 0.4375, 0.25, 0.4375, 0.125, 0.375, 0.1875, 0.375, 0.1875, 0.4375, 0.125, 0.4375, 0.0, 0.375, 0.0625, 0.375, 0.0625, 0.4375, 0.0, 0.4375, 0.8125, 0.375, 0.875, 0.375, 0.875, 0.4375, 0.8125, 0.4375, 0.5625, 0.375, 0.625, 0.375, 0.625, 0.4375, 0.5625, 0.4375, 0.3125, 0.375, 0.375, 0.375, 0.375, 0.4375, 0.3125, 0.4375, 0.0625, 0.375, 0.125, 0.375, 0.125, 0.4375, 0.0625, 0.4375, 0.4375, 0.375, 0.5, 0.375, 0.5, 0.4375, 0.4375, 0.4375, 0.6875, 0.375, 0.75, 0.375, 0.75, 0.4375, 0.6875, 0.4375, 0.875, 0.25, 0.9375, 0.25, 0.9375, 0.3125, 0.875, 0.3125, 0.75, 0.25, 0.8125, 0.25, 0.8125, 0.3125, 0.75, 0.3125, 0.625, 0.25, 0.6875, 0.25, 0.6875, 0.3125, 0.625, 0.3125, 0.5, 0.25, 0.5625, 0.25, 0.5625, 0.3125, 0.5, 0.3125, 0.375, 0.25, 0.4375, 0.25, 0.4375, 0.3125, 0.375, 0.3125, 0.25, 0.25, 0.3125, 0.25, 0.3125, 0.3125, 0.25, 0.3125, 0.125, 0.25, 0.1875, 0.25, 0.1875, 0.3125, 0.125, 0.3125, 0.0, 0.25, 0.0625, 0.25, 0.0625, 0.3125, 0.0, 0.3125, 0.8125, 0.25, 0.875, 0.25, 0.875, 0.3125, 0.8125, 0.3125, 0.5625, 0.25, 0.625, 0.25, 0.625, 0.3125, 0.5625, 0.3125, 0.3125, 0.25, 0.375, 0.25, 0.375, 0.3125, 0.3125, 0.3125, 0.0625, 0.25, 0.125, 0.25, 0.125, 0.3125, 0.0625, 0.3125, 0.1875, 0.25, 0.25, 0.25, 0.25, 0.3125, 0.1875, 0.3125, 0.6875, 0.25, 0.75, 0.25, 0.75, 0.3125, 0.6875, 0.3125, 0.4375, 0.25, 0.5, 0.25, 0.5, 0.3125, 0.4375, 0.3125, 0.875, 0.125, 0.9375, 0.125, 0.9375, 0.1843, 0.875, 0.1843, 0.75, 0.125, 0.8125, 0.125, 0.8125, 0.1843, 0.75, 0.1843, 0.625, 0.125, 0.6875, 0.125, 0.6875, 0.1843, 0.625, 0.1843, 0.5, 0.125, 0.5625, 0.125, 0.5625, 0.1843, 0.5, 0.1843, 0.375, 0.125, 0.4375, 0.125, 0.4375, 0.1843, 0.375, 0.1843, 0.25, 0.125, 0.3125, 0.125, 0.3125, 0.1843, 0.25, 0.1843, 0.125, 0.125, 0.1875, 0.125, 0.1875, 0.1843, 0.125, 0.1843, 0.0, 0.125, 0.0625, 0.125, 0.0625, 0.1843, 0.0, 0.1843, 0.8125, 0.125, 0.875, 0.125, 0.875, 0.1843, 0.8125, 0.1843, 0.5625, 0.125, 0.625, 0.125, 0.625, 0.1843, 0.5625, 0.1843, 0.3125, 0.125, 0.375, 0.125, 0.375, 0.1843, 0.3125, 0.1843, 0.0625, 0.125, 0.125, 0.125, 0.125, 0.1843, 0.0625, 0.1843, 0.1875, 0.125, 0.25, 0.125, 0.25, 0.1843, 0.1875, 0.1843, 0.6875, 0.125, 0.75, 0.125, 0.75, 0.1843, 0.6875, 0.1843, 0.4375, 0.125, 0.5, 0.125, 0.5, 0.1843, 0.4375, 0.1843, 0.875, 0.0, 0.9375, 0.0, 0.9375, 0.0625, 0.875, 0.0625, 0.75, 0.0, 0.8125, 0.0, 0.8125, 0.0625, 0.75, 0.0625, 0.625, 0.0, 0.6875, 0.0, 0.6875, 0.0625, 0.625, 0.0625, 0.8125, 0.0, 0.875, 0.0, 0.875, 0.0625, 0.8125, 0.0625, 0.5625, 0.0, 0.625, 0.0, 0.625, 0.0625, 0.5625, 0.0625, 0.6875, 0.0, 0.75, 0.0, 0.75, 0.0625, 0.6875, 0.0625, 0.75, 0.4375, 0.8125, 0.4375, 0.8125, 0.5, 0.75, 0.5])
me_plane_003.use_remesh_fix_poles = True
me_plane_003.use_remesh_preserve_attributes = False
me_plane_003.update()
me_cube_002 = bpy.data.meshes.new('Cube.002')
me_cube_002.from_pydata([(-1.0, -1.0, -1.0), (-1.0, -1.0, 1.0), (-1.0, 1.0, -1.0), (-1.0, 1.0, 1.0), (1.0, -1.0, -1.0), (1.0, -1.0, 1.0), (1.0, 1.0, -1.0), (1.0, 1.0, 1.0)], [], [(0, 1, 3, 2), (2, 3, 7, 6), (6, 7, 5, 4), (4, 5, 1, 0), (2, 6, 4, 0), (7, 3, 1, 5)])
_uv = me_cube_002.uv_layers.new(name='UVMap')
_uv.uv.foreach_set('vector', [0.375, 0.0, 0.625, 0.0, 0.625, 0.25, 0.375, 0.25, 0.375, 0.25, 0.625, 0.25, 0.625, 0.5, 0.375, 0.5, 0.375, 0.5, 0.625, 0.5, 0.625, 0.75, 0.375, 0.75, 0.375, 0.75, 0.625, 0.75, 0.625, 1.0, 0.375, 1.0, 0.125, 0.5, 0.375, 0.5, 0.375, 0.75, 0.125, 0.75, 0.625, 0.5, 0.875, 0.5, 0.875, 0.75, 0.625, 0.75])
me_cube_002.use_remesh_fix_poles = True
me_cube_002.use_remesh_preserve_attributes = False
me_cube_002.update()
me_cube_003 = bpy.data.meshes.new('Cube.003')
me_cube_003.from_pydata([(-1.0, -1.0, -1.0), (-1.0, -1.0, 1.0), (-1.0, 1.0, -1.0), (-1.0, 1.0, 1.0), (1.0, -1.0, -1.0), (1.0, -1.0, 1.0), (1.0, 1.0, -1.0), (1.0, 1.0, 1.0)], [], [(0, 1, 3, 2), (2, 3, 7, 6), (6, 7, 5, 4), (4, 5, 1, 0), (2, 6, 4, 0), (7, 3, 1, 5)])
_uv = me_cube_003.uv_layers.new(name='UVMap')
_uv.uv.foreach_set('vector', [0.375, 0.0, 0.625, 0.0, 0.625, 0.25, 0.375, 0.25, 0.375, 0.25, 0.625, 0.25, 0.625, 0.5, 0.375, 0.5, 0.375, 0.5, 0.625, 0.5, 0.625, 0.75, 0.375, 0.75, 0.375, 0.75, 0.625, 0.75, 0.625, 1.0, 0.375, 1.0, 0.125, 0.5, 0.375, 0.5, 0.375, 0.75, 0.125, 0.75, 0.625, 0.5, 0.875, 0.5, 0.875, 0.75, 0.625, 0.75])
me_cube_003.use_remesh_fix_poles = True
me_cube_003.use_remesh_preserve_attributes = False
me_cube_003.update()

# ---- objects
ob_light = bpy.data.objects.new('Light', light_light)
ob_camera = bpy.data.objects.new('Camera', cam_camera)
ob_housewallsplane = bpy.data.objects.new('HouseWallsPlane', me_plane_002)
ob_floor = bpy.data.objects.new('Floor', me_plane_003)
ob_lrwinhole01 = bpy.data.objects.new('LRWinHole01', me_cube_002)
ob_lrwinhole02 = bpy.data.objects.new('LRWinHole02', me_cube_003)

# ---- transforms, parenting, visibility, modifiers, constraints
ob_light.location = (4.076, 1.005, 5.904)
ob_light.rotation_euler = (0.6503, 0.05522, 1.866)
ob_light.lock_rotations_4d = False
ob_light.empty_display_type = 'ARROWS'
ob_light.color = (0.0, 0.0, 0.0, 0.0)
ob_light.lineart.crease_threshold = 0.0
ob_camera.location = (4.803, -6.66, 0.7974)
ob_camera.rotation_euler = (1.605, 5.605e-07, -0.02283)
ob_camera.lock_rotations_4d = False
ob_camera.empty_display_type = 'ARROWS'
ob_camera.color = (0.0, 0.0, 0.0, 0.0)
ob_camera.display_type = 'WIRE'
ob_camera.lineart.crease_threshold = 0.0
ob_housewallsplane.location = (0.0, 0.0, 0.0)
ob_housewallsplane.scale = (10.0, 7.0, 1.0)
_m = ob_housewallsplane.modifiers.new('Boolean', 'BOOLEAN')
_m.object = ob_lrwinhole01
_m = ob_housewallsplane.modifiers.new('Boolean.001', 'BOOLEAN')
_m.object = ob_lrwinhole02
_m = ob_housewallsplane.modifiers.new('Solidify', 'SOLIDIFY')
_m.thickness = 0.025
_m.use_even_offset = True
ob_floor.location = (0.0, 0.0, 0.0)
ob_floor.scale = (10.0, 7.0, 1.0)
ob_lrwinhole01.location = (7.144, 7.01, 1.537)
ob_lrwinhole01.scale = (0.5, 1.0, 1.0)
ob_lrwinhole02.location = (4.628, 7.01, 1.537)
ob_lrwinhole02.scale = (0.5, 1.0, 1.0)

# ---- collection membership
col_collection.objects.link(ob_light)
col_collection.objects.link(ob_camera)
col_collection.objects.link(ob_housewallsplane)
col_collection.objects.link(ob_floor)
col_collection.objects.link(ob_lrwinhole01)
col_collection.objects.link(ob_lrwinhole02)

# ---- scene / render settings (as saved in the file)
scene.camera = ob_camera
scene.frame_start = 1; scene.frame_end = 250; scene.frame_set(1)
scene.render.engine = 'BLENDER_EEVEE_NEXT'
scene.cycles.use_denoising = False
scene.cycles.samples = 128
scene.cycles.sampling_pattern = 'TABULATED_SOBOL'
scene.cycles.use_adaptive_sampling = False
scene.cycles.use_light_tree = False
scene.view_settings.view_transform = 'Filmic'
bpy.context.view_layer.update()
